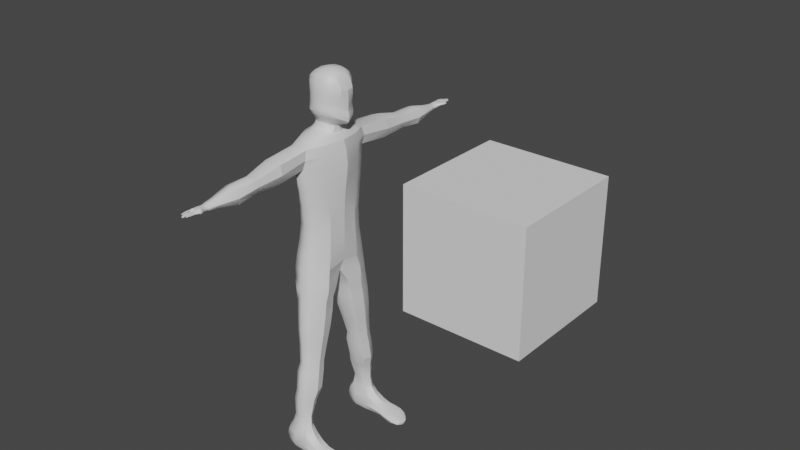 # Source: char.blend  (saved by Blender 3.6.13; exported with 4.5.12 LTS)
import bpy
from mathutils import Matrix  # noqa: F401  (used for matrix-valued properties, if any)

bpy.ops.wm.read_factory_settings(use_empty=True)
scene = bpy.context.scene
scene.name = 'Scene'

# ---- collections
col_collection = bpy.data.collections.new('Collection'); scene.collection.children.link(col_collection)

# ---- materials (node trees are filled in below, after node groups)
mat_material = bpy.data.materials.new('Material')
mat_material.alpha_threshold = 0.0
mat_material.use_transparent_shadow = False
mat_material.roughness = 0.5
mat_material.line_color = (0.0, 0.0, 0.0, 1.0)

# ---- node groups
ng_auto_smooth = bpy.data.node_groups.new('Auto Smooth', 'GeometryNodeTree')
_s = ng_auto_smooth.interface.new_socket(name='Geometry', in_out='OUTPUT', socket_type='NodeSocketGeometry')
_s = ng_auto_smooth.interface.new_socket(name='Geometry', in_out='INPUT', socket_type='NodeSocketGeometry')
_s = ng_auto_smooth.interface.new_socket(name='Angle', in_out='INPUT', socket_type='NodeSocketFloat')
_s.subtype = 'ANGLE'
_s.min_value = 0.0
_s.max_value = 3.142
ng_auto_smooth.is_modifier = True
_N = ng_auto_smooth.nodes; _L = ng_auto_smooth.links
n0 = _N.new('NodeGroupOutput'); n0.name = 'Group Output'; n0.location = (480, -100)
n1 = _N.new('NodeGroupInput'); n1.name = 'Group Input'; n1.location = (-420, -300)
n2 = _N.new('NodeGroupInput'); n2.name = 'Group Input.001'; n2.location = (-60, -100)
n3 = _N.new('GeometryNodeSetShadeSmooth'); n3.name = 'Set Shade Smooth'; n3.location = (120, -100)
n3.domain = 'EDGE'
n4 = _N.new('GeometryNodeSetShadeSmooth'); n4.name = 'Set Shade Smooth.001'; n4.location = (300, -100)
n5 = _N.new('GeometryNodeInputMeshEdgeAngle'); n5.name = 'Edge Angle'; n5.location = (-420, -220)
n6 = _N.new('GeometryNodeInputEdgeSmooth'); n6.name = 'Is Edge Smooth'; n6.location = (-60, -160)
n7 = _N.new('GeometryNodeInputShadeSmooth'); n7.name = 'Is Face Smooth'; n7.location = (-240, -340)
n8 = _N.new('FunctionNodeBooleanMath'); n8.name = 'Boolean Math'; n8.location = (-60, -220)
n9 = _N.new('FunctionNodeCompare'); n9.name = 'Compare'; n9.location = (-240, -180)
n9.operation = 'LESS_EQUAL'
_L.new(n5.outputs[0], n9.inputs[0])
_L.new(n4.outputs[0], n0.inputs[0])
_L.new(n1.outputs[1], n9.inputs[1])
_L.new(n9.outputs[0], n8.inputs[0])
_L.new(n7.outputs[0], n8.inputs[1])
_L.new(n2.outputs[0], n3.inputs[0])
_L.new(n6.outputs[0], n3.inputs[1])
_L.new(n3.outputs[0], n4.inputs[0])
_L.new(n8.outputs[0], n3.inputs[2])
n0.is_active_output = True

# ---- material node trees
mat_material.use_nodes = True; mat_material.node_tree.nodes.clear()
_N = mat_material.node_tree.nodes; _L = mat_material.node_tree.links
n0 = _N.new('ShaderNodeOutputMaterial'); n0.name = 'Material Output'; n0.location = (300, 300)
n1 = _N.new('ShaderNodeBsdfPrincipled'); n1.name = 'Principled BSDF'; n1.location = (10, 300)
n1.distribution = 'GGX'
n1.subsurface_method = 'RANDOM_WALK_SKIN'
n1.inputs[3].default_value = 1.45
n1.inputs[27].default_value = (0.0, 0.0, 0.0, 1.0)
n1.inputs[28].default_value = 1.0
_L.new(n1.outputs[0], n0.inputs[0])
n0.is_active_output = True

# ---- world
world_world = bpy.data.worlds.new('World'); scene.world = world_world
world_world.use_nodes = True; world_world.node_tree.nodes.clear()
_N = world_world.node_tree.nodes; _L = world_world.node_tree.links
n0 = _N.new('ShaderNodeOutputWorld'); n0.name = 'World Output'; n0.location = (300, 300)
n1 = _N.new('ShaderNodeBackground'); n1.name = 'Background'; n1.location = (10, 300)
n1.inputs[0].default_value = (0.05088, 0.05088, 0.05088, 1.0)
_L.new(n1.outputs[0], n0.inputs[0])
n0.is_active_output = True
world_world.color = (0.05088, 0.05088, 0.05088)
world_world.use_sun_shadow = False
world_world.sun_shadow_jitter_overblur = 0.0

# ---- meshes
me_cube = bpy.data.meshes.new('Cube')
me_cube.from_pydata([(0.1173, -0.238, 0.07041), (0.2288, -0.0551, 1.709), (0.1067, -0.163, 1.433), (0.2137, -0.05361, 1.537), (0.113, -0.06056, 1.478), (0.1477, -0.03714, 1.505), (0.1219, -0.1575, 0.8193), (0.2503, 0.0, 1.719), (0.2763, 0.0, 1.44), (0.1173, -0.1698, 0.07041), (0.3313, 0.0, 1.51), (0.2116, 0.0, 1.472), (0.2151, 0.0, 1.496), (0.1352, 0.0, 0.8296), (0.336, 0.0, 1.339), (0.06821, -0.1737, 1.349), (0.09192, -0.4291, 1.396), (0.08352, -0.4293, 1.341), (0.02747, -0.06639, 1.71), (0.3301, -0.1803, -0.005906), (0.005486, -0.07361, 1.547), (0.3624, -0.2425, 0.0336), (0.02725, -0.0471, 1.509), (0.01765, 0.0, 1.734), (0.6773, -0.1756, 0.02226), (0.559, -0.2507, 0.02226), (0.06753, -0.6139, 1.378), (0.0623, -0.6197, 1.348), (0.5028, -0.2508, -0.01939), (0.5421, -0.1757, -0.01939), (0.04731, -0.6557, 1.372), (0.04448, -0.6556, 1.35), (-0.1531, -0.1751, 0.1661), (-0.1465, -0.2199, 0.1661), (0.06153, -0.175, 0.1668), (0.05243, -0.2197, 0.1668), (-0.2684, -0.232, 0.07183), (-0.1393, -0.05317, 1.697), (-0.1592, -0.163, 1.433), (-0.1777, -0.04671, 1.542), (-0.1323, -0.0633, 1.474), (-0.1188, -0.0341, 1.506), (-0.2375, -0.1575, 0.8198), (-0.1786, 0.0, 1.704), (-0.2864, 0.0, 1.441), (-0.2684, -0.1737, 0.07183), (-0.2214, 0.0, 1.524), (-0.213, 0.0, 1.473), (-0.1821, 0.0, 1.5), (-0.2859, 0.0, 0.8473), (-0.299, 0.0, 1.343), (-0.1171, -0.1737, 1.349), (-0.09803, -0.4291, 1.396), (-0.08963, -0.4293, 1.341), (-0.06513, -0.6196, 1.378), (-0.06867, -0.6197, 1.349), (-0.05636, -0.6557, 1.372), (-0.05511, -0.6556, 1.35), (-0.04831, -0.7107, 1.358), (0.2783, -0.05975, 1.658), (-0.2303, 0.0, 1.648), (0.3685, 0.0, 1.654), (0.03507, -0.08021, 1.656), (-0.1528, -0.05444, 1.652), (0.06, -0.2363, -0.004556), (0.06, -0.1728, -0.004556), (-0.271, -0.2273, 0.002896), (-0.271, -0.1784, 0.002896), (0.7046, -0.235, 0.006893), (0.7911, -0.1913, 0.006893), (0.6582, -0.235, -0.0147), (0.7001, -0.1913, -0.0147), (0.3219, -0.2426, -0.005906), (0.387, -0.1802, 0.0336), (0.1281, -0.1691, 0.7244), (-0.2161, -0.05152, 0.7245), (-0.1707, -0.1691, 0.7245), (0.1561, -0.0515, 0.7244), (0.1282, -0.1843, 0.5899), (-0.1818, -0.07819, 0.5896), (-0.1405, -0.1843, 0.5896), (0.1641, -0.07815, 0.5899), (0.1105, -0.1927, 0.431), (-0.1225, -0.1188, 0.4306), (-0.09565, -0.1928, 0.4306), (0.1427, -0.1187, 0.431), (0.1113, -0.2139, 0.3), (-0.1471, -0.1398, 0.2992), (-0.121, -0.214, 0.2992), (0.1471, -0.1396, 0.3), (0.252, 0.0, 1.084), (0.1251, -0.1284, 1.08), (-0.2925, 0.0, 1.069), (-0.1733, -0.1278, 1.076), (0.2397, 0.0, 0.9426), (0.1202, -0.1417, 0.9277), (-0.3744, 0.0, 0.9322), (-0.2344, -0.1415, 0.9262), (0.2853, 0.0, 1.224), (0.1179, -0.1494, 1.242), (-0.2685, 0.0, 1.224), (-0.136, -0.1492, 1.241), (0.2349, -0.06727, 1.572), (0.3818, 0.0, 1.54), (0.01222, -0.08019, 1.579), (-0.1645, -0.05227, 1.573), (-0.2435, 0.0, 1.547), (0.2481, -0.0626, 1.61), (0.3696, 0.0, 1.593), (0.02289, -0.08012, 1.613), (-0.1511, -0.05292, 1.609), (-0.2252, 0.0, 1.598), (0.06219, -0.2259, 0.1132), (0.2487, -0.03328, 1.717), (0.2415, -0.084, 1.441), (0.166, -0.04089, 1.518), (0.1432, -0.06305, 1.712), (0.2326, -0.06607, 1.556), (0.3064, -0.03157, 1.525), (0.1912, -0.03563, 1.474), (0.1459, -0.04162, 1.491), (0.1916, -0.02254, 1.5), (0.1434, -0.1063, 1.463), (0.2288, -0.09718, 0.8156), (0.1752, -0.2043, 0.08013), (0.06333, -0.1784, 0.1132), (0.2074, 0.0, 1.484), (0.2434, 0.0, 1.506), (0.2324, 0.0, 1.461), (0.141, 0.0, 1.734), (0.3698, 0.0, 1.521), (0.2115, 0.0, 0.8868), (0.1201, -0.1507, 0.8689), (0.07172, -0.219, 0.249), (0.3177, 0.0, 1.396), (0.1164, -0.1746, 1.392), (0.2364, -0.09372, 1.339), (0.1218, -0.4292, 1.369), (0.09506, -0.3143, 1.337), (0.1274, -0.3122, 1.421), (0.4622, -0.2483, 0.02718), (0.1161, -0.07246, 1.546), (0.5936, -0.2451, -0.01896), (0.0923, -0.0446, 1.509), (0.4382, -0.1776, -0.01309), (0.09575, -0.1974, 0.1669), (0.3616, -0.1686, 0.01385), (0.5355, -0.1775, 0.02718), (0.01547, -0.05307, 1.525), (0.4138, -0.2484, -0.01309), (0.007055, -0.08151, 1.563), (0.02156, -0.03864, 1.728), (0.08975, -0.6196, 1.363), (-0.04553, -0.1667, 0.1664), (-0.04726, -0.2282, 0.1664), (0.2132, -0.1776, -0.003715), (0.2582, -0.2385, 0.04675), (0.109, -0.5312, 1.395), (0.1078, -0.5315, 1.333), (0.06255, -0.6557, 1.363), (-0.1885, -0.1975, 0.166), (-0.1757, -0.1535, 0.2482), (0.5045, -0.2132, -0.02719), (0.6361, -0.2131, 0.03007), (0.0405, -0.7215, 1.363), (-0.1562, -0.2191, 0.2482), (0.09869, -0.1534, 0.249), (0.6245, -0.1616, 0.001437), (0.5161, -0.2648, 0.001437), (0.06468, -0.7106, 1.373), (0.7702, -0.1813, 0.01447), (-0.1989, -0.2254, 0.1124), (-0.09767, -0.2439, 0.07208), (-0.166, -0.0321, 1.703), (-0.2632, -0.084, 1.441), (-0.1315, -0.036, 1.521), (-0.07546, -0.06187, 1.704), (-0.1772, -0.05297, 1.558), (-0.2031, -0.02374, 1.529), (-0.1965, -0.03588, 1.474), (-0.1219, -0.04249, 1.489), (-0.1604, -0.01963, 1.502), (-0.1617, -0.1065, 1.463), (-0.3378, -0.09243, 0.8208), (-0.3302, -0.2029, 0.07167), (-0.1997, -0.1789, 0.1124), (-0.1899, 0.0, 1.486), (-0.1954, 0.0, 1.509), (-0.2444, 0.0, 1.461), (-0.09614, 0.0, 1.723), (-0.2371, 0.0, 1.537), (-0.3741, 0.0, 0.8812), (-0.2475, -0.1506, 0.8687), (-0.3037, 0.0, 1.398), (-0.1663, -0.1746, 1.393), (-0.2327, -0.09372, 1.341), (-0.1279, -0.4292, 1.369), (-0.1124, -0.3143, 1.337), (-0.1452, -0.3122, 1.421), (-0.02587, -0.1799, 1.441), (-0.08891, -0.06064, 1.545), (-0.01589, -0.07321, 1.475), (-0.04861, -0.04362, 1.508), (-0.05378, -0.1806, 0.8195), (-0.09767, -0.1619, 0.07208), (-0.0264, -0.1959, 1.338), (-0.003053, -0.4291, 1.406), (-0.003053, -0.4294, 1.331), (-0.09561, -0.614, 1.363), (0.001859, -0.6196, 1.383), (-0.004006, -0.6197, 1.343), (-0.1098, -0.5312, 1.395), (-0.1085, -0.5315, 1.333), (-0.07242, -0.6557, 1.363), (-0.002588, -0.6557, 1.377), (-0.005335, -0.6556, 1.346), (-0.001294, -0.7215, 1.369), (-0.0006686, -0.7051, 1.376), (-0.05995, -0.6978, 1.356), (-0.05506, -0.71, 1.371), (0.2611, -0.0584, 1.687), (-0.2199, 0.0, 1.677), (0.3284, 0.0, 1.69), (0.03327, -0.07824, 1.684), (-0.1497, -0.05519, 1.678), (-0.2078, -0.02922, 1.651), (0.3504, -0.03293, 1.657), (0.1624, -0.07605, 1.658), (-0.07257, -0.07234, 1.654), (0.05199, -0.2046, -0.01597), (-0.1352, -0.2342, -0.003801), (-0.3002, -0.2029, -0.00259), (-0.1352, -0.172, -0.003801), (0.0833, -0.2487, 0.02737), (0.0833, -0.1602, 0.02737), (-0.2967, -0.1721, 0.03021), (-0.2967, -0.2337, 0.03021), (0.7643, -0.2132, 0.008132), (0.6824, -0.2132, -0.01651), (0.6847, -0.2387, -0.004191), (0.762, -0.1877, -0.004191), (0.6373, -0.1813, -0.01896), (0.2121, -0.2384, -0.003715), (0.6466, -0.245, 0.01447), (0.2613, -0.1771, 0.04675), (0.3391, -0.2542, 0.01385), (0.3169, -0.2115, -0.01331), (0.3839, -0.2113, 0.04101), (0.1247, -0.1629, 0.7741), (-0.2529, -0.0388, 0.7756), (-0.2048, -0.1629, 0.7746), (0.1728, -0.03501, 0.7704), (-0.2563, -0.1103, 0.7245), (-0.01967, -0.1911, 0.7244), (0.2051, -0.1103, 0.7244), (0.131, -0.1772, 0.6624), (-0.1988, -0.06285, 0.6622), (-0.1538, -0.1773, 0.6622), (0.1662, -0.06282, 0.6624), (0.2038, -0.1312, 0.59), (-0.005593, -0.2042, 0.5898), (-0.2187, -0.1313, 0.5896), (0.1175, -0.1879, 0.5112), (-0.1498, -0.0989, 0.5108), (-0.1162, -0.1879, 0.5108), (0.151, -0.09885, 0.5112), (-0.1533, -0.1558, 0.4305), (0.006899, -0.2067, 0.4308), (0.1708, -0.1557, 0.431), (0.1079, -0.2033, 0.3858), (-0.1558, -0.1239, 0.3852), (-0.1272, -0.2034, 0.3852), (0.1462, -0.1238, 0.3858), (0.1785, -0.1767, 0.3001), (-0.005782, -0.2279, 0.2996), (-0.1834, -0.1769, 0.2991), (0.000917, -0.1258, 0.2996), (0.0106, -0.1048, 0.4308), (-0.009363, -0.05827, 0.5898), (-0.03494, -0.03673, 0.7216), (-0.1001, 0.0, 0.8477), (0.2631, 0.0, 1.157), (0.124, -0.1372, 1.166), (-0.2694, 0.0, 1.148), (-0.1511, -0.1368, 1.164), (-0.2676, -0.0734, 1.069), (-0.02418, -0.1473, 1.079), (0.2197, -0.0739, 1.078), (0.2463, 0.0, 1.011), (0.1228, -0.1317, 0.9984), (-0.3352, 0.0, 0.9952), (-0.2051, -0.1313, 0.9953), (-0.05414, -0.1629, 0.9271), (-0.3478, -0.08136, 0.9236), (0.2195, -0.08081, 0.9275), (0.3179, 0.0, 1.283), (0.1072, -0.1591, 1.294), (-0.2826, 0.0, 1.287), (-0.1246, -0.1591, 1.295), (0.2242, -0.0859, 1.232), (-0.2279, -0.08577, 1.232), (-0.01163, -0.1717, 1.245), (0.2358, -0.06365, 1.589), (0.3681, 0.0, 1.567), (0.01652, -0.08013, 1.595), (-0.1566, -0.05261, 1.59), (-0.2298, 0.0, 1.575), (-0.08607, -0.07049, 1.577), (-0.2154, -0.02748, 1.563), (0.1217, -0.08193, 1.578), (0.3387, -0.0378, 1.558), (0.2687, -0.06111, 1.632), (0.3756, 0.0, 1.621), (0.03052, -0.08003, 1.633), (-0.1512, -0.0534, 1.629), (-0.2275, 0.0, 1.622), (-0.07522, -0.07108, 1.612), (-0.2034, -0.02818, 1.605), (0.1372, -0.07786, 1.613), (0.3326, -0.03495, 1.602), (0.05553, -0.05072, 1.493), (-0.1231, -0.247, 0.02947), (0.3481, -0.03387, 1.627), (0.2079, -0.08511, 0.8703), (0.2242, -0.02466, 1.511), (-0.008884, -0.3169, 1.322), (0.19, -0.02474, 1.487), (0.2314, -0.1023, 0.7748), (0.2227, -0.0595, 1.463), (0.2463, -0.0936, 1.395), (-0.0125, -0.1834, 1.295), (0.1549, -0.3132, 1.379), (-0.01021, -0.1226, 1.464), (-0.0371, -0.1856, 0.7743), (-0.03504, -0.05179, 1.491), (0.09535, -0.05149, 1.524), (-0.0003816, -0.5315, 1.322), (0.1531, -0.07689, 1.633), (0.1436, -0.03689, 1.729), (0.1492, -0.5313, 1.364), (-0.0003816, -0.5312, 1.406), (0.08232, -0.7076, 1.365), (-0.2472, -0.2022, 0.1122), (0.5991, -0.2132, -0.02509), (-0.2049, -0.02848, 1.626), (-0.3602, -0.08673, 0.8679), (-0.1793, -0.0201, 1.516), (-0.1747, -0.02403, 1.488), (-0.2952, -0.1016, 0.775), (-0.2398, -0.05949, 1.463), (-0.2562, -0.0936, 1.396), (-0.1723, -0.3132, 1.38), (0.2044, -0.208, -0.0129), (0.2336, -0.2498, 0.02108), (-0.06516, -0.04647, 1.524), (0.2364, -0.166, 0.02108), (-0.073, -0.0715, 1.631), (-0.08909, -0.03634, 1.719), (-0.1499, -0.5313, 1.364), (0.5125, -0.2129, 0.03473), (0.4124, -0.213, -0.02064), (-0.06997, -0.17, 0.1127), (0.4289, -0.2616, 0.007043), (0.496, -0.1642, 0.007043), (0.1109, -0.2022, 0.1141), (-0.07019, -0.2342, 0.1127), (-0.1231, -0.159, 0.02947), (-0.1998, -0.03047, 1.678), (0.3178, -0.03269, 1.69), (0.156, -0.07363, 1.686), (-0.07273, -0.07141, 1.68), (-0.3597, -0.2029, 0.02957), (0.7439, -0.2132, -0.004797), (0.7267, -0.2132, 0.02054), (0.7203, -0.1696, -0.002273), (0.6055, -0.2568, -0.002273), (-0.1431, -0.2031, -0.01567), (-0.008853, -0.3137, 1.436), (0.2719, -0.2078, 0.05598), (-0.2372, -0.1201, 0.6622), (-0.01051, -0.1987, 0.6623), (0.2095, -0.12, 0.6624), (0.1843, -0.1433, 0.5112), (0.00063, -0.2046, 0.511), (-0.1831, -0.1434, 0.5108), (-0.1919, -0.1637, 0.3851), (-0.01055, -0.2182, 0.3855), (0.1775, -0.1635, 0.3859), (0.1323, -0.1861, 0.2491), (-0.04292, -0.2313, 0.2486), (-0.213, -0.1863, 0.248), (-0.0378, -0.1411, 0.2486), (-0.003881, -0.1089, 0.3855), (0.0005793, -0.08219, 0.511), (-0.01718, -0.04138, 0.6623), (-0.01727, -0.02552, 0.7889), (-0.2408, -0.07859, 1.154), (-0.0397, -0.1512, 0.9974), (0.221, -0.07896, 1.159), (-0.05974, -0.1732, 0.8688), (-0.3095, -0.0754, 0.9907), (0.219, -0.07581, 0.9997), (0.2293, -0.08994, 1.289), (-0.224, -0.08992, 1.291), (-0.01481, -0.1576, 1.167), (-0.09521, -0.07156, 1.563), (-0.219, -0.02642, 1.545), (0.1198, -0.08056, 1.562), (0.3375, -0.0371, 1.54), (-0.08011, -0.0708, 1.594), (-0.2084, -0.02796, 1.583), (0.1265, -0.0786, 1.594), (0.3258, -0.03568, 1.579), (0.1006, -0.04555, 1.498), (-0.0052, -0.7115, 1.357), (-0.00266, -0.7224, 1.361), (-0.03793, -0.7216, 1.369), (0.05019, -0.6979, 1.356), (-0.008586, -0.6958, 1.353), (0.03399, -0.7226, 1.37), (0.04027, -0.7117, 1.358), (-0.04626, -0.7201, 1.363), (-0.06915, -0.7085, 1.365), (0.003028, -0.7309, 1.365), (0.02536, -0.7318, 1.364), (0.02423, -0.7317, 1.368), (0.002193, -0.731, 1.369), (-0.03202, -0.7332, 1.363), (-0.006163, -0.7333, 1.363), (-0.004958, -0.7333, 1.368), (-0.02927, -0.7332, 1.368), (0.06149, -0.7385, 1.365), (0.05399, -0.7386, 1.371), (0.03372, -0.7383, 1.37), (0.04064, -0.739, 1.364), (-0.0721, -0.7313, 1.364), (-0.05382, -0.7317, 1.363), (-0.04405, -0.7333, 1.368), (-0.0629, -0.7321, 1.37), (0.06094, -0.6896, 1.372), (0.05029, -0.6825, 1.355), (-0.05789, -0.6821, 1.355), (-0.05746, -0.6856, 1.37), (0.07326, -0.6886, 1.366), (-0.002657, -0.686, 1.376), (-0.006181, -0.681, 1.351), (-0.07254, -0.6849, 1.365), (0.1313, -0.7141, 1.375), (0.1139, -0.7143, 1.375), (0.1351, -0.7139, 1.371), (0.1166, -0.7141, 1.37), (0.02259, -0.7599, 1.365), (0.003433, -0.7593, 1.366), (0.02159, -0.7599, 1.369), (0.002607, -0.7593, 1.37), (-0.006686, -0.755, 1.364), (-0.02864, -0.755, 1.363), (-0.005744, -0.7549, 1.369), (-0.02691, -0.755, 1.368), (0.05345, -0.7586, 1.371), (0.05903, -0.7586, 1.366), (0.03624, -0.7578, 1.37), (0.04255, -0.7582, 1.365), (-0.04942, -0.7509, 1.364), (-0.06733, -0.7514, 1.365), (-0.04267, -0.7507, 1.368), (-0.05875, -0.7512, 1.369), (0.02591, -0.777, 1.366), (0.01218, -0.7769, 1.366), (0.02542, -0.777, 1.368), (0.0117, -0.7769, 1.369), (-0.009867, -0.7673, 1.365), (-0.02463, -0.7674, 1.365), (-0.002784, -0.7671, 1.368), (-0.01715, -0.7672, 1.367), (0.05856, -0.7671, 1.37), (0.0619, -0.7671, 1.367), (0.04775, -0.7668, 1.369), (0.05134, -0.7669, 1.366), (-0.04793, -0.7599, 1.365), (-0.05923, -0.7602, 1.365), (-0.04433, -0.7598, 1.367), (-0.05478, -0.7601, 1.368), (0.04418, -0.6723, 1.369), (0.03976, -0.671, 1.353), (-0.05278, -0.671, 1.353), (-0.05039, -0.6718, 1.369), (0.05468, -0.6721, 1.364), (-0.001933, -0.6719, 1.375), (-0.007139, -0.6706, 1.349), (-0.06226, -0.6716, 1.364), (0.1362, -0.7233, 1.374), (0.1216, -0.7213, 1.375), (0.1385, -0.7232, 1.372), (0.1233, -0.7213, 1.372), (0.1083, -0.7019, 1.374), (0.1123, -0.701, 1.37), (0.09878, -0.7069, 1.374), (0.1023, -0.7059, 1.369), (0.05787, -0.6556, 1.356), (0.06154, -0.6987, 1.375), (-0.0653, -0.6556, 1.354), (-0.03531, -0.6557, 1.375), (0.01748, -0.6557, 1.376), (-0.02669, -0.6556, 1.347), (0.02533, -0.6556, 1.347), (0.04952, -0.6893, 1.355), (-0.06655, -0.689, 1.355), (-0.05446, -0.7052, 1.357), (-0.05951, -0.6952, 1.37), (0.08279, -0.6964, 1.364), (0.07092, -0.7164, 1.362), (-0.00529, -0.7144, 1.375), (0.05028, -0.7192, 1.374), (0.04768, -0.7064, 1.357), (-0.06334, -0.7148, 1.363), (0.0447, -0.7156, 1.36), (-0.02198, -0.7213, 1.371), (0.01765, -0.7209, 1.371), (-0.03336, -0.7111, 1.357), (0.02273, -0.7123, 1.357), (-0.0454, -0.7192, 1.372), (-0.03295, -0.7054, 1.375), (0.03105, -0.7068, 1.375), (-0.0008198, -0.6946, 1.377), (-0.003736, -0.7183, 1.359), (0.0187, -0.7222, 1.36), (-0.03125, -0.7224, 1.36), (-0.006409, -0.7039, 1.355), (-0.03887, -0.6961, 1.354), (-0.01058, -0.6874, 1.352), (0.02218, -0.6962, 1.354), (0.06908, -0.7018, 1.36), (-0.07062, -0.7015, 1.36), (-0.07467, -0.6945, 1.366), (-0.05064, -0.7146, 1.36), (0.01483, -0.7314, 1.362), (0.01223, -0.7311, 1.371), (0.02809, -0.7251, 1.363), (0.003598, -0.7252, 1.363), (0.02522, -0.7253, 1.368), (0.003569, -0.7249, 1.368), (-0.02028, -0.7334, 1.361), (-0.01645, -0.7333, 1.37), (-0.00673, -0.7254, 1.362), (-0.03525, -0.725, 1.362), (-0.005801, -0.7253, 1.367), (-0.02923, -0.7251, 1.367), (0.04169, -0.7387, 1.372), (0.05368, -0.7389, 1.363), (0.05664, -0.725, 1.371), (0.06609, -0.7242, 1.365), (0.03574, -0.7274, 1.369), (0.04176, -0.7274, 1.364), (-0.06658, -0.7315, 1.362), (-0.05013, -0.7327, 1.371), (-0.05376, -0.7244, 1.363), (-0.06914, -0.7216, 1.365), (-0.04545, -0.7223, 1.367), (-0.05826, -0.7211, 1.37), (0.04604, -0.6797, 1.37), (0.04433, -0.6764, 1.354), (-0.05538, -0.6763, 1.354), (-0.05088, -0.6779, 1.369), (0.05714, -0.6793, 1.365), (-0.006053, -0.6784, 1.376), (-0.007128, -0.6756, 1.35), (-0.06398, -0.6775, 1.365), (-0.03557, -0.6813, 1.352), (0.02407, -0.6814, 1.352), (-0.07614, -0.6835, 1.359), (0.06214, -0.6849, 1.36), (0.02869, -0.6872, 1.375), (-0.03276, -0.6856, 1.374), (0.1216, -0.7144, 1.378), (0.1274, -0.714, 1.369), (0.122, -0.7081, 1.375), (0.09683, -0.6941, 1.369), (0.1072, -0.7102, 1.375), (0.09419, -0.7038, 1.368), (0.01353, -0.7596, 1.363), (0.01158, -0.7596, 1.371), (-0.01803, -0.755, 1.362), (-0.0156, -0.755, 1.371), (0.04316, -0.7583, 1.372), (0.05312, -0.7586, 1.364), (-0.06122, -0.7513, 1.362), (-0.04786, -0.7509, 1.37), (-0.005688, -0.7449, 1.363), (-0.03021, -0.7448, 1.363), (0.0227, -0.7472, 1.369), (0.02411, -0.7471, 1.365), (0.0537, -0.7499, 1.371), (0.06008, -0.7499, 1.365), (-0.004752, -0.7448, 1.369), (-0.05104, -0.7442, 1.363), (-0.07164, -0.7442, 1.364), (0.001751, -0.746, 1.37), (0.03443, -0.749, 1.37), (-0.02804, -0.7448, 1.369), (-0.04316, -0.744, 1.368), (0.002536, -0.7462, 1.365), (0.04178, -0.7497, 1.365), (-0.06104, -0.744, 1.37), (0.01913, -0.7776, 1.366), (0.01841, -0.7776, 1.369), (-0.01718, -0.7678, 1.364), (-0.009698, -0.7676, 1.368), (0.05297, -0.7673, 1.37), (0.05709, -0.7673, 1.366), (-0.05402, -0.7604, 1.365), (-0.0489, -0.7603, 1.368), (0.04394, -0.7641, 1.365), (0.03849, -0.7638, 1.37), (0.0109, -0.7703, 1.366), (0.01016, -0.7703, 1.369), (0.05769, -0.7643, 1.366), (-0.008192, -0.7628, 1.364), (-0.02689, -0.7629, 1.364), (-0.04842, -0.7565, 1.364), (-0.06315, -0.7569, 1.365), (-0.007414, -0.7628, 1.368), (-0.04297, -0.7563, 1.367), (-0.02543, -0.7629, 1.368), (-0.0563, -0.7567, 1.369), (0.02777, -0.7706, 1.365), (0.0528, -0.7643, 1.37), (0.02694, -0.7706, 1.369), (0.0415, -0.666, 1.37), (0.0383, -0.6655, 1.352), (-0.05133, -0.6655, 1.352), (-0.0507, -0.6658, 1.37), (0.05284, -0.6659, 1.363), (-0.002893, -0.6658, 1.375), (-0.006733, -0.6654, 1.348), (-0.06334, -0.6658, 1.363), (-0.02809, -0.6718, 1.374), (0.02397, -0.6721, 1.374), (-0.06359, -0.6713, 1.358), (0.05288, -0.6715, 1.358), (0.01853, -0.6707, 1.35), (-0.03272, -0.6708, 1.35), (0.1294, -0.7231, 1.375), (0.1319, -0.723, 1.371), (0.1208, -0.7184, 1.371), (0.1184, -0.7184, 1.375), (0.1355, -0.7197, 1.375), (0.1387, -0.7197, 1.371), (0.09078, -0.6953, 1.374), (0.1259, -0.7076, 1.37), (0.0887, -0.7054, 1.374), (0.1101, -0.7097, 1.37), (0.1084, -0.7026, 1.367), (0.1016, -0.7044, 1.377), (0.0876, -0.7003, 1.376), (0.09763, -0.6976, 1.366), (0.1314, -0.7194, 1.37), (0.1265, -0.7195, 1.377), (0.04953, -0.6657, 1.357), (-0.06205, -0.6657, 1.357), (0.02098, -0.6659, 1.374), (-0.02859, -0.6658, 1.374), (0.018, -0.7708, 1.371), (0.0445, -0.7642, 1.371), (0.01964, -0.7707, 1.364), (-0.04744, -0.7565, 1.369), (-0.01587, -0.763, 1.37), (-0.05794, -0.7568, 1.363), (0.01381, -0.7468, 1.362), (0.0534, -0.75, 1.363), (-0.04913, -0.7439, 1.37), (-0.01557, -0.7448, 1.371), (0.04265, -0.7497, 1.372), (0.01155, -0.7468, 1.372), (-0.06431, -0.7443, 1.362), (0.05244, -0.7643, 1.364), (-0.01787, -0.763, 1.362), (0.1192, -0.7082, 1.368), (0.1131, -0.7092, 1.377), (0.02049, -0.688, 1.353), (-0.04328, -0.6878, 1.353), (-0.03396, -0.6782, 1.374), (0.02251, -0.6789, 1.374), (-0.03454, -0.6758, 1.351), (-0.05089, -0.7215, 1.369), (-0.0653, -0.723, 1.363), (-0.01836, -0.7449, 1.361), (0.05828, -0.7263, 1.363), (0.04458, -0.7268, 1.372), (-0.01774, -0.7254, 1.368), (-0.02349, -0.7256, 1.361), (0.01335, -0.725, 1.369), (0.01571, -0.7255, 1.362), (-0.06641, -0.6769, 1.358), (-0.06178, -0.7091, 1.36), (0.06193, -0.7101, 1.36), (-0.03508, -0.7041, 1.355), (0.02345, -0.7047, 1.355), (0.05985, -0.6776, 1.359), (0.02095, -0.6758, 1.351), (0.01961, -0.7179, 1.359), (-0.0318, -0.717, 1.359), (-0.07996, -0.6912, 1.359), (-0.03619, -0.7138, 1.375), (0.06898, -0.6926, 1.36), (0.0172, -0.6654, 1.349), (-0.031, -0.6654, 1.349), (0.03046, -0.7156, 1.376), (0.03105, -0.6961, 1.376), (-0.03484, -0.6943, 1.375)], [], [(0, 172, 321, 233), (172, 36, 236, 321), (321, 236, 66, 230), (233, 321, 230, 64), (108, 312, 322, 319), (312, 61, 226, 322), (322, 226, 59, 311), (319, 322, 311, 107), (94, 294, 323, 131), (294, 95, 132, 323), (323, 132, 6, 123), (131, 323, 123, 13), (10, 118, 324, 127), (118, 3, 115, 324), (324, 115, 5, 121), (127, 324, 121, 12), (17, 207, 325, 138), (207, 53, 197, 325), (325, 197, 51, 205), (138, 325, 205, 15), (11, 126, 326, 119), (126, 12, 121, 326), (326, 121, 5, 120), (119, 326, 120, 4), (74, 254, 327, 248), (254, 77, 251, 327), (327, 251, 13, 123), (248, 327, 123, 6), (2, 114, 328, 122), (114, 8, 128, 328), (328, 128, 11, 119), (122, 328, 119, 4), (8, 114, 329, 134), (114, 2, 135, 329), (329, 135, 15, 136), (134, 329, 136, 14), (101, 301, 330, 298), (301, 99, 296, 330), (330, 296, 15, 205), (298, 330, 205, 51), (15, 135, 331, 138), (135, 2, 139, 331), (331, 139, 16, 137), (138, 331, 137, 17), (38, 199, 332, 182), (199, 2, 122, 332), (332, 122, 4, 201), (182, 332, 201, 40), (76, 253, 333, 250), (253, 74, 248, 333), (333, 248, 6, 203), (250, 333, 203, 42), (40, 201, 334, 180), (201, 4, 320, 334), (334, 320, 22, 202), (180, 334, 202, 41), (3, 141, 335, 115), (141, 20, 148, 335), (335, 148, 22, 143), (115, 335, 143, 5), (27, 210, 336, 158), (210, 55, 212, 336), (336, 212, 53, 207), (158, 336, 207, 17), (107, 311, 337, 318), (311, 59, 227, 337), (337, 227, 62, 313), (318, 337, 313, 109), (7, 129, 338, 113), (129, 23, 151, 338), (338, 151, 18, 116), (113, 338, 116, 1), (17, 137, 339, 158), (137, 16, 157, 339), (339, 157, 26, 152), (158, 339, 152, 27), (56, 502, 54), (215, 210, 27, 505), (52, 211, 340, 206), (211, 54, 209, 340), (340, 209, 26, 157), (206, 340, 157, 16), (709, 522, 217, 524), (708, 523, 169, 500), (209, 214, 503), (30, 159, 152, 26), (707, 518, 419, 513), (55, 57, 501), (152, 159, 499), (706, 630, 57, 504), (705, 634, 215, 505), (704, 510, 341, 532), (496, 495, 576, 649), (36, 171, 342, 184), (171, 33, 160, 342), (342, 160, 32, 185), (184, 342, 185, 45), (28, 162, 343, 142), (162, 29, 241, 343), (343, 241, 71, 238), (142, 343, 238, 70), (111, 317, 344, 315), (317, 110, 314, 344), (344, 314, 63, 225), (315, 344, 225, 60), (96, 191, 345, 293), (191, 49, 183, 345), (345, 183, 42, 192), (293, 345, 192, 97), (46, 187, 346, 178), (187, 48, 181, 346), (346, 181, 41, 175), (178, 346, 175, 39), (47, 179, 347, 186), (179, 40, 180, 347), (347, 180, 41, 181), (186, 347, 181, 48), (76, 250, 348, 252), (250, 42, 183, 348), (348, 183, 49, 249), (252, 348, 249, 75), (38, 182, 349, 174), (182, 40, 179, 349), (349, 179, 47, 188), (174, 349, 188, 44), (44, 193, 350, 174), (193, 50, 195, 350), (350, 195, 51, 194), (174, 350, 194, 38), (51, 197, 351, 194), (197, 53, 196, 351), (351, 196, 52, 198), (194, 351, 198, 38), (64, 229, 352, 242), (229, 65, 155, 352), (352, 155, 19, 246), (242, 352, 246, 72), (0, 233, 353, 156), (233, 64, 242, 353), (353, 242, 72, 245), (156, 353, 245, 21), (39, 175, 354, 200), (175, 41, 202, 354), (354, 202, 22, 148), (200, 354, 148, 20), (65, 234, 355, 155), (234, 9, 244, 355), (355, 244, 73, 146), (155, 355, 146, 19), (110, 316, 356, 314), (316, 109, 313, 356), (356, 313, 62, 228), (314, 356, 228, 63), (43, 173, 357, 189), (173, 37, 176, 357), (357, 176, 18, 151), (189, 357, 151, 23), (53, 212, 358, 196), (212, 55, 208, 358), (358, 208, 54, 211), (196, 358, 211, 52), (73, 247, 359, 147), (247, 21, 140, 359), (359, 140, 25, 163), (147, 359, 163, 24), (72, 246, 360, 149), (246, 19, 144, 360), (360, 144, 29, 162), (149, 360, 162, 28), (9, 204, 361, 125), (204, 45, 185, 361), (361, 185, 32, 153), (125, 361, 153, 34), (21, 245, 362, 140), (245, 72, 149, 362), (362, 149, 28, 168), (140, 362, 168, 25), (19, 146, 363, 144), (146, 73, 147, 363), (363, 147, 24, 167), (144, 363, 167, 29), (208, 213, 56, 54), (703, 517, 216, 512), (0, 124, 364, 112), (124, 9, 125, 364), (364, 125, 34, 145), (112, 364, 145, 35), (702, 533, 422, 534), (649, 576, 447, 449), (36, 172, 365, 171), (172, 0, 112, 365), (365, 112, 35, 154), (171, 365, 154, 33), (45, 204, 366, 235), (204, 9, 234, 366), (366, 234, 65, 232), (235, 366, 232, 67), (60, 225, 367, 221), (225, 63, 224, 367), (367, 224, 37, 173), (221, 367, 173, 43), (59, 226, 368, 220), (226, 61, 222, 368), (368, 222, 7, 113), (220, 368, 113, 1), (62, 227, 369, 223), (227, 59, 220, 369), (369, 220, 1, 116), (223, 369, 116, 18), (63, 228, 370, 224), (228, 62, 223, 370), (370, 223, 18, 176), (224, 370, 176, 37), (36, 184, 371, 236), (184, 45, 235, 371), (371, 235, 67, 231), (236, 371, 231, 66), (69, 237, 372, 240), (237, 68, 239, 372), (372, 239, 70, 238), (240, 372, 238, 71), (24, 163, 373, 170), (163, 25, 243, 373), (373, 243, 68, 237), (170, 373, 237, 69), (29, 167, 374, 241), (167, 24, 170, 374), (374, 170, 69, 240), (241, 374, 240, 71), (25, 168, 375, 243), (168, 28, 142, 375), (375, 142, 70, 239), (243, 375, 239, 68), (64, 230, 376, 229), (230, 66, 231, 376), (376, 231, 67, 232), (229, 376, 232, 65), (38, 198, 377, 199), (198, 52, 206, 377), (377, 206, 16, 139), (199, 377, 139, 2), (9, 124, 378, 244), (124, 0, 156, 378), (378, 156, 21, 247), (244, 378, 247, 73), (80, 257, 379, 261), (257, 76, 252, 379), (379, 252, 75, 256), (261, 379, 256, 79), (80, 260, 380, 257), (260, 78, 255, 380), (380, 255, 74, 253), (257, 380, 253, 76), (78, 259, 381, 255), (259, 81, 258, 381), (381, 258, 77, 254), (255, 381, 254, 74), (82, 268, 382, 262), (268, 85, 265, 382), (382, 265, 81, 259), (262, 382, 259, 78), (84, 267, 383, 264), (267, 82, 262, 383), (383, 262, 78, 260), (264, 383, 260, 80), (84, 264, 384, 266), (264, 80, 261, 384), (384, 261, 79, 263), (266, 384, 263, 83), (88, 271, 385, 275), (271, 84, 266, 385), (385, 266, 83, 270), (275, 385, 270, 87), (88, 274, 386, 271), (274, 86, 269, 386), (386, 269, 82, 267), (271, 386, 267, 84), (86, 273, 387, 269), (273, 89, 272, 387), (387, 272, 85, 268), (269, 387, 268, 82), (35, 145, 388, 133), (145, 34, 166, 388), (388, 166, 89, 273), (133, 388, 273, 86), (33, 154, 389, 165), (154, 35, 133, 389), (389, 133, 86, 274), (165, 389, 274, 88), (33, 165, 390, 160), (165, 88, 275, 390), (390, 275, 87, 161), (160, 390, 161, 32), (34, 153, 391, 166), (153, 32, 161, 391), (391, 161, 87, 276), (166, 391, 276, 89), (87, 270, 392, 276), (270, 83, 277, 392), (392, 277, 85, 272), (276, 392, 272, 89), (83, 263, 393, 277), (263, 79, 278, 393), (393, 278, 81, 265), (277, 393, 265, 85), (79, 256, 394, 278), (256, 75, 279, 394), (394, 279, 77, 258), (278, 394, 258, 81), (75, 249, 395, 279), (249, 49, 280, 395), (395, 280, 13, 251), (279, 395, 251, 77), (100, 283, 396, 300), (283, 92, 285, 396), (396, 285, 93, 284), (300, 396, 284, 101), (97, 292, 397, 291), (292, 95, 289, 397), (397, 289, 91, 286), (291, 397, 286, 93), (98, 299, 398, 281), (299, 99, 282, 398), (398, 282, 91, 287), (281, 398, 287, 90), (42, 203, 399, 192), (203, 6, 132, 399), (399, 132, 95, 292), (192, 399, 292, 97), (92, 290, 400, 285), (290, 96, 293, 400), (400, 293, 97, 291), (285, 400, 291, 93), (90, 287, 401, 288), (287, 91, 289, 401), (401, 289, 95, 294), (288, 401, 294, 94), (14, 136, 402, 295), (136, 15, 296, 402), (402, 296, 99, 299), (295, 402, 299, 98), (50, 297, 403, 195), (297, 100, 300, 403), (403, 300, 101, 298), (195, 403, 298, 51), (93, 286, 404, 284), (286, 91, 282, 404), (404, 282, 99, 301), (284, 404, 301, 101), (39, 200, 405, 177), (200, 20, 150, 405), (405, 150, 104, 307), (177, 405, 307, 105), (46, 178, 406, 190), (178, 39, 177, 406), (406, 177, 105, 308), (190, 406, 308, 106), (3, 117, 407, 141), (117, 102, 309, 407), (407, 309, 104, 150), (141, 407, 150, 20), (10, 130, 408, 118), (130, 103, 310, 408), (408, 310, 102, 117), (118, 408, 117, 3), (105, 307, 409, 305), (307, 104, 304, 409), (409, 304, 109, 316), (305, 409, 316, 110), (106, 308, 410, 306), (308, 105, 305, 410), (410, 305, 110, 317), (306, 410, 317, 111), (102, 302, 411, 309), (302, 107, 318, 411), (411, 318, 109, 304), (309, 411, 304, 104), (103, 303, 412, 310), (303, 108, 319, 412), (412, 319, 107, 302), (310, 412, 302, 102), (22, 320, 413, 143), (4, 120, 413, 320), (5, 143, 413, 120), (55, 210, 504, 57), (701, 525, 415, 527), (700, 516, 164, 526), (699, 561, 440, 569), (698, 571, 440, 561), (697, 528, 418, 531), (696, 508, 218, 529), (446, 534, 509, 442), (695, 511, 164, 516), (694, 535, 421, 515), (693, 570, 446, 567), (428, 429, 594, 588), (692, 536, 423, 539), (588, 594, 457, 455), (691, 537, 425, 540), (419, 540, 538, 164), (431, 432, 592, 593), (690, 542, 427, 545), (593, 592, 459, 460), (689, 543, 429, 546), (216, 546, 544, 415), (424, 425, 590, 591), (591, 590, 453, 451), (688, 548, 432, 550), (169, 550, 551, 341), (687, 549, 434, 553), (686, 588, 455, 582), (685, 554, 435, 557), (164, 553, 552, 419), (684, 555, 437, 558), (416, 558, 556, 421), (683, 566, 445, 568), (682, 572, 439, 560), (681, 573, 444, 565), (680, 507, 441, 568), (679, 530, 445, 569), (450, 644, 645, 448), (678, 578, 448, 574), (677, 649, 449, 575), (497, 498, 651, 578), (676, 617, 471, 606), (675, 616, 476, 609), (454, 452, 614, 615), (461, 462, 612, 613), (674, 595, 463, 586), (673, 597, 454, 581), (672, 598, 461, 584), (671, 599, 458, 583), (436, 437, 600, 595), (426, 423, 601, 597), (433, 434, 602, 598), (430, 427, 589, 599), (670, 603, 466, 587), (669, 593, 460, 585), (438, 435, 596, 603), (668, 591, 451, 580), (603, 596, 464, 466), (468, 604, 605, 470), (476, 475, 608, 609), (609, 608, 477, 478), (667, 619, 479, 610), (455, 457, 621, 617), (463, 465, 622, 619), (666, 623, 474, 607), (665, 624, 482, 611), (458, 456, 618, 623), (664, 625, 467, 604), (466, 464, 620, 624), (460, 459, 626, 616), (451, 453, 627, 625), (663, 613, 477, 608), (662, 615, 470, 605), (661, 636, 488, 633), (660, 637, 483, 628), (625, 627, 469, 467), (659, 638, 490, 635), (159, 30, 628, 632), (658, 632, 487, 639), (493, 491, 642, 643), (657, 645, 492, 642), (449, 447, 646, 647), (656, 647, 493, 643), (341, 579, 650, 169), (655, 577, 496, 652), (654, 650, 497, 653), (443, 439, 648, 577), (577, 648, 495, 496), (567, 446, 442, 563), (650, 579, 498, 497), (648, 654, 653, 495), (439, 500, 654, 648), (500, 169, 650, 654), (579, 655, 652, 498), (341, 510, 655, 579), (510, 443, 577, 655), (647, 646, 491, 493), (644, 656, 643, 494), (450, 575, 656, 644), (575, 449, 647, 656), (643, 642, 492, 494), (646, 657, 642, 491), (447, 574, 657, 646), (574, 448, 645, 657), (632, 628, 483, 487), (629, 658, 639, 484), (31, 499, 658, 629), (499, 159, 632, 658), (213, 635, 631, 56), (501, 659, 635, 213), (57, 630, 659, 501), (630, 485, 638, 659), (635, 490, 486, 631), (503, 660, 628, 30), (214, 633, 660, 503), (633, 488, 637, 660), (502, 661, 633, 214), (56, 631, 661, 502), (631, 486, 636, 661), (627, 662, 605, 469), (453, 581, 662, 627), (581, 454, 615, 662), (626, 663, 608, 475), (459, 584, 663, 626), (584, 461, 613, 663), (616, 626, 475, 476), (624, 620, 480, 482), (623, 618, 472, 474), (614, 664, 604, 468), (452, 580, 664, 614), (580, 451, 625, 664), (619, 622, 481, 479), (622, 665, 611, 481), (465, 587, 665, 622), (587, 466, 624, 665), (621, 666, 607, 473), (457, 583, 666, 621), (583, 458, 623, 666), (617, 621, 473, 471), (480, 610, 611, 482), (620, 667, 610, 480), (464, 586, 667, 620), (586, 463, 619, 667), (610, 479, 481, 611), (472, 606, 607, 474), (606, 471, 473, 607), (604, 467, 469, 605), (601, 668, 580, 452), (423, 536, 668, 601), (536, 424, 591, 668), (599, 589, 456, 458), (602, 669, 585, 462), (434, 549, 669, 602), (549, 431, 593, 669), (600, 670, 587, 465), (437, 555, 670, 600), (555, 438, 603, 670), (598, 602, 462, 461), (597, 601, 452, 454), (595, 600, 465, 463), (613, 612, 478, 477), (594, 671, 583, 457), (429, 543, 671, 594), (543, 430, 599, 671), (592, 672, 584, 459), (432, 548, 672, 592), (548, 433, 598, 672), (590, 673, 581, 453), (425, 537, 673, 590), (537, 426, 597, 673), (596, 674, 586, 464), (435, 554, 674, 596), (554, 436, 595, 674), (615, 614, 468, 470), (578, 651, 450, 448), (612, 675, 609, 478), (462, 585, 675, 612), (585, 460, 616, 675), (618, 676, 606, 472), (456, 582, 676, 618), (582, 455, 617, 676), (645, 644, 494, 492), (651, 677, 575, 450), (498, 652, 677, 651), (652, 496, 649, 677), (576, 678, 574, 447), (495, 653, 678, 576), (653, 497, 578, 678), (422, 557, 559, 219), (506, 679, 569, 440), (417, 531, 679, 506), (531, 418, 530, 679), (530, 680, 568, 445), (418, 529, 680, 530), (529, 218, 507, 680), (636, 681, 565, 488), (486, 563, 681, 636), (563, 442, 573, 681), (637, 682, 560, 483), (488, 565, 682, 637), (565, 444, 572, 682), (562, 683, 568, 441), (485, 641, 683, 562), (641, 489, 566, 683), (557, 435, 438, 559), (521, 684, 558, 416), (219, 559, 684, 521), (559, 438, 555, 684), (558, 437, 436, 556), (515, 685, 557, 422), (421, 556, 685, 515), (556, 436, 554, 685), (589, 686, 582, 456), (427, 542, 686, 589), (542, 428, 588, 686), (511, 687, 553, 164), (341, 551, 687, 511), (551, 431, 549, 687), (553, 434, 433, 552), (513, 688, 550, 169), (419, 552, 688, 513), (552, 433, 548, 688), (550, 432, 431, 551), (421, 545, 547, 416), (545, 427, 430, 547), (517, 689, 546, 216), (416, 547, 689, 517), (547, 430, 543, 689), (546, 429, 428, 544), (527, 690, 545, 421), (415, 544, 690, 527), (544, 428, 542, 690), (415, 539, 541, 216), (539, 423, 426, 541), (518, 691, 540, 419), (216, 541, 691, 518), (541, 426, 537, 691), (540, 425, 424, 538), (526, 692, 539, 415), (164, 538, 692, 526), (538, 424, 536, 692), (483, 560, 564, 487), (638, 693, 567, 490), (485, 562, 693, 638), (562, 441, 570, 693), (533, 694, 515, 422), (218, 508, 694, 533), (508, 58, 535, 694), (514, 695, 516, 420), (417, 532, 695, 514), (532, 341, 511, 695), (560, 439, 443, 564), (528, 696, 529, 418), (414, 519, 696, 528), (519, 58, 508, 696), (514, 697, 531, 417), (420, 520, 697, 514), (520, 414, 528, 697), (639, 698, 561, 484), (487, 564, 698, 639), (564, 443, 571, 698), (566, 699, 569, 445), (489, 640, 699, 566), (640, 484, 561, 699), (525, 700, 526, 415), (414, 520, 700, 525), (520, 420, 516, 700), (535, 701, 527, 421), (58, 519, 701, 535), (519, 414, 525, 701), (534, 422, 219, 509), (570, 702, 534, 446), (441, 507, 702, 570), (507, 218, 533, 702), (522, 703, 512, 217), (219, 521, 703, 522), (521, 416, 517, 703), (506, 704, 532, 417), (440, 571, 704, 506), (571, 443, 510, 704), (629, 705, 505, 31), (484, 640, 705, 629), (640, 489, 634, 705), (634, 706, 504, 215), (489, 641, 706, 634), (641, 485, 630, 706), (523, 707, 513, 169), (217, 512, 707, 523), (512, 216, 518, 707), (572, 708, 500, 439), (444, 524, 708, 572), (524, 217, 523, 708), (573, 709, 524, 444), (442, 509, 709, 573), (509, 219, 522, 709), (490, 567, 563, 486), (501, 213, 208, 55), (504, 210, 215), (505, 27, 31), (499, 31, 27, 152), (503, 30, 26, 209), (54, 502, 214, 209)])
me_cube.polygons.foreach_set('use_smooth', [True] * 685)
_uv = me_cube.uv_layers.new(name='UVMap')
_uv.uv.foreach_set('vector', [0.375, 0.75, 0.375, 0.75, 0.375, 0.7455, 0.375, 0.747, 0.375, 0.75, 0.375, 0.75, 0.375, 0.7297, 0.375, 0.7455, 0.375, 0.7455, 0.375, 0.7297, 0.375, 0.7196, 0.375, 0.728, 0.375, 0.747, 0.375, 0.7455, 0.375, 0.728, 0.375, 0.7298, 0.599, 0.6286, 0.6026, 0.6286, 0.6028, 0.6536, 0.599, 0.6536, 0.6026, 0.6286, 0.6063, 0.6286, 0.6079, 0.6536, 0.6028, 0.6536, 0.6028, 0.6536, 0.6079, 0.6536, 0.6064, 0.6787, 0.6027, 0.6787, 0.599, 0.6536, 0.6028, 0.6536, 0.6027, 0.6787, 0.5991, 0.6787, 0.0, 0.0, 0.2384, 0.3594, 0.2362, 0.362, 0.0, 0.0, 0.2384, 0.3594, 0.4146, 0.625, 0.4146, 0.6354, 0.2362, 0.362, 0.2362, 0.362, 0.4146, 0.6354, 0.4824, 0.75, 0.2412, 0.375, 0.0, 0.0, 0.2362, 0.362, 0.2412, 0.375, 0.05801, 0.09066, 0.5862, 0.6286, 0.5869, 0.6536, 0.5861, 0.6536, 0.5862, 0.6286, 0.5869, 0.6536, 0.5862, 0.6787, 0.5862, 0.6787, 0.5861, 0.6536, 0.5861, 0.6536, 0.5862, 0.6787, 0.5862, 0.6787, 0.5851, 0.6536, 0.5862, 0.6286, 0.5861, 0.6536, 0.5851, 0.6536, 0.5862, 0.6286, 0.5562, 0.75, 0.5529, 0.75, 0.5514, 0.7483, 0.5491, 0.7407, 0.5529, 0.75, 0.5562, 0.75, 0.5558, 0.75, 0.5514, 0.7483, 0.5514, 0.7483, 0.5558, 0.75, 0.5517, 0.75, 0.5445, 0.7407, 0.5491, 0.7407, 0.5514, 0.7483, 0.5445, 0.7407, 0.4876, 0.66, 0.5787, 0.6286, 0.5824, 0.6286, 0.5824, 0.6536, 0.5797, 0.6535, 0.5824, 0.6286, 0.5862, 0.6286, 0.5851, 0.6536, 0.5824, 0.6536, 0.5824, 0.6536, 0.5851, 0.6536, 0.5862, 0.6787, 0.5824, 0.6787, 0.5797, 0.6535, 0.5824, 0.6536, 0.5824, 0.6787, 0.5787, 0.6787, 0.469, 0.7298, 0.469, 0.6893, 0.4762, 0.6893, 0.4762, 0.7314, 0.469, 0.6893, 0.469, 0.6488, 0.4762, 0.6471, 0.4762, 0.6893, 0.4762, 0.6893, 0.4762, 0.6471, 0.4801, 0.6353, 0.4824, 0.6893, 0.4762, 0.7314, 0.4762, 0.6893, 0.4824, 0.6893, 0.4824, 0.75, 0.5787, 0.6787, 0.5787, 0.6536, 0.5788, 0.6529, 0.5788, 0.6713, 0.5787, 0.6536, 0.5787, 0.6286, 0.5787, 0.6286, 0.5788, 0.6529, 0.5788, 0.6529, 0.5787, 0.6286, 0.5787, 0.6286, 0.5797, 0.6535, 0.5788, 0.6713, 0.5788, 0.6529, 0.5797, 0.6535, 0.5787, 0.6787, 0.0, 0.0, 0.2894, 0.375, 0.2737, 0.3629, 0.0, 0.0, 0.2894, 0.375, 0.5787, 0.75, 0.4821, 0.6392, 0.2737, 0.3629, 0.2737, 0.3629, 0.4821, 0.6392, 0.4876, 0.66, 0.2687, 0.3631, 0.0, 0.0, 0.2737, 0.3629, 0.2687, 0.3631, 0.0, 0.0, 0.5459, 0.75, 0.5311, 0.7344, 0.5376, 0.7353, 0.5488, 0.75, 0.5311, 0.7344, 0.4518, 0.625, 0.4599, 0.6288, 0.5376, 0.7353, 0.5376, 0.7353, 0.4599, 0.6288, 0.4876, 0.66, 0.5445, 0.7407, 0.5488, 0.75, 0.5376, 0.7353, 0.5445, 0.7407, 0.5517, 0.75, 0.4876, 0.66, 0.4821, 0.6392, 0.5567, 0.7379, 0.5491, 0.7407, 0.4821, 0.6392, 0.5787, 0.75, 0.5787, 0.75, 0.5567, 0.7379, 0.5567, 0.7379, 0.5787, 0.75, 0.5787, 0.75, 0.5658, 0.75, 0.5491, 0.7407, 0.5567, 0.7379, 0.5658, 0.75, 0.5562, 0.75, 0.5787, 0.6787, 0.5787, 0.6784, 0.5788, 0.6756, 0.5787, 0.6713, 0.5787, 0.6784, 0.5787, 0.6787, 0.5788, 0.6713, 0.5788, 0.6756, 0.5788, 0.6756, 0.5788, 0.6713, 0.5787, 0.6787, 0.5797, 0.6612, 0.5787, 0.6713, 0.5788, 0.6756, 0.5797, 0.6612, 0.5787, 0.6787, 0.4704, 0.75, 0.4692, 0.7475, 0.4763, 0.7479, 0.4764, 0.75, 0.4692, 0.7475, 0.469, 0.7298, 0.4762, 0.7314, 0.4763, 0.7479, 0.4763, 0.7479, 0.4762, 0.7314, 0.4824, 0.75, 0.4809, 0.747, 0.4764, 0.75, 0.4763, 0.7479, 0.4809, 0.747, 0.4824, 0.75, 0.5787, 0.6787, 0.5797, 0.6612, 0.5824, 0.6169, 0.5824, 0.6787, 0.5797, 0.6612, 0.5787, 0.6787, 0.5824, 0.555, 0.5824, 0.6169, 0.5824, 0.6169, 0.5824, 0.555, 0.5862, 0.4314, 0.5851, 0.5712, 0.5824, 0.6787, 0.5824, 0.6169, 0.5851, 0.5712, 0.5862, 0.6787, 0.5862, 0.6787, 0.5869, 0.555, 0.5862, 0.5562, 0.5862, 0.6787, 0.5869, 0.555, 0.5862, 0.4314, 0.5862, 0.4314, 0.5862, 0.5562, 0.5862, 0.5562, 0.5862, 0.4314, 0.5862, 0.4314, 0.5854, 0.5676, 0.5862, 0.6787, 0.5862, 0.5562, 0.5854, 0.5676, 0.5862, 0.6787, 0.5562, 0.75, 0.5529, 0.75, 0.5529, 0.75, 0.5562, 0.75, 0.5529, 0.75, 0.5562, 0.75, 0.5562, 0.75, 0.5529, 0.75, 0.5529, 0.75, 0.5562, 0.75, 0.5562, 0.75, 0.5529, 0.75, 0.5562, 0.75, 0.5529, 0.75, 0.5529, 0.75, 0.5562, 0.75, 0.5991, 0.6787, 0.6027, 0.6787, 0.6026, 0.555, 0.5988, 0.555, 0.6027, 0.6787, 0.6064, 0.6787, 0.6077, 0.555, 0.6026, 0.555, 0.6026, 0.555, 0.6077, 0.555, 0.6057, 0.4314, 0.6021, 0.4314, 0.5988, 0.555, 0.6026, 0.555, 0.6021, 0.4314, 0.5986, 0.4314, 0.625, 0.6286, 0.6759, 0.6286, 0.6771, 0.6536, 0.6365, 0.6536, 0.6759, 0.6286, 0.7268, 0.6286, 0.7268, 0.6536, 0.6771, 0.6536, 0.6771, 0.6536, 0.7268, 0.6536, 0.7268, 0.6787, 0.6759, 0.6787, 0.6365, 0.6536, 0.6771, 0.6536, 0.6759, 0.6787, 0.625, 0.6787, 0.5562, 0.75, 0.5658, 0.75, 0.5658, 0.75, 0.5562, 0.75, 0.5658, 0.75, 0.5787, 0.75, 0.5787, 0.75, 0.5658, 0.75, 0.5658, 0.75, 0.5787, 0.75, 0.5787, 0.75, 0.5658, 0.75, 0.5562, 0.75, 0.5658, 0.75, 0.5658, 0.75, 0.5562, 0.75, 0.5787, 0.6787, 0.5787, 0.6787, 0.5787, 0.6787, 0.5529, 0.75, 0.5529, 0.75, 0.5562, 0.75, 0.5545, 0.75, 0.5787, 0.6787, 0.5787, 0.6787, 0.5787, 0.6787, 0.5787, 0.6787, 0.5787, 0.6787, 0.5787, 0.6787, 0.5787, 0.6787, 0.5787, 0.6787, 0.5787, 0.6787, 0.5787, 0.6787, 0.5787, 0.6787, 0.5787, 0.6787, 0.5787, 0.6787, 0.5787, 0.6787, 0.5787, 0.6787, 0.5787, 0.6787, 0.5787, 0.6787, 0.5787, 0.6787, 0.5787, 0.6787, 0.5787, 0.6787, 0.5787, 0.6787, 0.5787, 0.6787, 0.5787, 0.6787, 0.5787, 0.6787, 0.5787, 0.6787, 0.5787, 0.6787, 0.5787, 0.6787, 0.5787, 0.75, 0.5658, 0.75, 0.5658, 0.75, 0.5787, 0.75, 0.5787, 0.6787, 0.5787, 0.6787, 0.5787, 0.6787, 0.5787, 0.6787, 0.5562, 0.75, 0.5562, 0.75, 0.561, 0.75, 0.5658, 0.75, 0.5658, 0.75, 0.561, 0.75, 0.5546, 0.75, 0.5563, 0.75, 0.5562, 0.75, 0.5545, 0.75, 0.5546, 0.75, 0.5529, 0.75, 0.5529, 0.75, 0.5545, 0.75, 0.5612, 0.75, 0.5658, 0.75, 0.5659, 0.75, 0.5612, 0.75, 0.5658, 0.75, 0.5787, 0.75, 0.5787, 0.75, 0.5658, 0.75, 0.375, 0.75, 0.3789, 0.7314, 0.3788, 0.6872, 0.375, 0.6893, 0.3789, 0.7314, 0.3846, 0.7298, 0.3844, 0.6868, 0.3788, 0.6872, 0.3788, 0.6872, 0.3844, 0.6868, 0.3821, 0.6286, 0.3785, 0.6286, 0.375, 0.6893, 0.3788, 0.6872, 0.3785, 0.6286, 0.375, 0.6286, 0.375, 0.75, 0.375, 0.6893, 0.375, 0.6893, 0.375, 0.7297, 0.375, 0.6893, 0.375, 0.6286, 0.375, 0.6488, 0.375, 0.6893, 0.375, 0.6893, 0.375, 0.6488, 0.375, 0.6589, 0.375, 0.6893, 0.375, 0.7297, 0.375, 0.6893, 0.375, 0.6893, 0.375, 0.7196, 0.5987, 0.6286, 0.5985, 0.6536, 0.6022, 0.6536, 0.6023, 0.6286, 0.5985, 0.6536, 0.5983, 0.6787, 0.6018, 0.6787, 0.6022, 0.6536, 0.6022, 0.6536, 0.6018, 0.6787, 0.6053, 0.6787, 0.6073, 0.6536, 0.6023, 0.6286, 0.6022, 0.6536, 0.6073, 0.6536, 0.6058, 0.6286, 0.0, 0.0, 0.0, 0.0, 0.2447, 0.375, 0.2487, 0.375, 0.0, 0.0, 0.0, 0.0, 0.2412, 0.375, 0.2447, 0.375, 0.2447, 0.375, 0.2412, 0.375, 0.4824, 0.75, 0.4894, 0.75, 0.2487, 0.375, 0.2447, 0.375, 0.4894, 0.75, 0.4963, 0.75, 0.5862, 0.6286, 0.5862, 0.6286, 0.5862, 0.6495, 0.5862, 0.6536, 0.5862, 0.6286, 0.5862, 0.6286, 0.5862, 0.6536, 0.5862, 0.6495, 0.5862, 0.6495, 0.5862, 0.6536, 0.5862, 0.6787, 0.5862, 0.6378, 0.5862, 0.6536, 0.5862, 0.6495, 0.5862, 0.6378, 0.5862, 0.6787, 0.5787, 0.6286, 0.5787, 0.6536, 0.5824, 0.6536, 0.5824, 0.6286, 0.5787, 0.6536, 0.5787, 0.6787, 0.5824, 0.6787, 0.5824, 0.6536, 0.5824, 0.6536, 0.5824, 0.6787, 0.5862, 0.6787, 0.5862, 0.6536, 0.5824, 0.6286, 0.5824, 0.6536, 0.5862, 0.6536, 0.5862, 0.6286, 0.4704, 0.75, 0.4764, 0.75, 0.4763, 0.6893, 0.4693, 0.6893, 0.4764, 0.75, 0.4824, 0.75, 0.4824, 0.6893, 0.4763, 0.6893, 0.4763, 0.6893, 0.4824, 0.6893, 0.4824, 0.6286, 0.4764, 0.6286, 0.4693, 0.6893, 0.4763, 0.6893, 0.4764, 0.6286, 0.4704, 0.6286, 0.5787, 0.6787, 0.5787, 0.6713, 0.5787, 0.6529, 0.5787, 0.6536, 0.5787, 0.6713, 0.5787, 0.6787, 0.5787, 0.6536, 0.5787, 0.6529, 0.5787, 0.6529, 0.5787, 0.6536, 0.5787, 0.6286, 0.5787, 0.6286, 0.5787, 0.6536, 0.5787, 0.6529, 0.5787, 0.6286, 0.5787, 0.6286, 0.0, 0.0, 0.0, 0.0, 0.2828, 0.375, 0.2894, 0.375, 0.0, 0.0, 0.0, 0.0, 0.2773, 0.375, 0.2828, 0.375, 0.2828, 0.375, 0.2773, 0.375, 0.5517, 0.75, 0.5652, 0.75, 0.2894, 0.375, 0.2828, 0.375, 0.5652, 0.75, 0.5787, 0.75, 0.5517, 0.75, 0.5558, 0.75, 0.5657, 0.75, 0.5652, 0.75, 0.5558, 0.75, 0.5562, 0.75, 0.5658, 0.75, 0.5657, 0.75, 0.5657, 0.75, 0.5658, 0.75, 0.5787, 0.75, 0.5787, 0.75, 0.5652, 0.75, 0.5657, 0.75, 0.5787, 0.75, 0.5787, 0.75, 0.375, 0.7298, 0.375, 0.6893, 0.375, 0.6893, 0.375, 0.7314, 0.375, 0.6893, 0.375, 0.6488, 0.375, 0.6471, 0.375, 0.6893, 0.375, 0.6893, 0.375, 0.6471, 0.375, 0.6286, 0.375, 0.6893, 0.375, 0.7314, 0.375, 0.6893, 0.375, 0.6893, 0.375, 0.75, 0.375, 0.75, 0.375, 0.747, 0.375, 0.7462, 0.375, 0.7331, 0.375, 0.747, 0.375, 0.7298, 0.375, 0.7314, 0.375, 0.7462, 0.375, 0.7462, 0.375, 0.7314, 0.375, 0.75, 0.375, 0.7492, 0.375, 0.7331, 0.375, 0.7462, 0.375, 0.7492, 0.375, 0.75, 0.5862, 0.6787, 0.5862, 0.6378, 0.5861, 0.5526, 0.5869, 0.554, 0.5862, 0.6378, 0.5862, 0.6787, 0.5851, 0.5712, 0.5861, 0.5526, 0.5861, 0.5526, 0.5851, 0.5712, 0.5862, 0.4314, 0.5862, 0.4314, 0.5869, 0.554, 0.5861, 0.5526, 0.5862, 0.4314, 0.5862, 0.4314, 0.375, 0.6488, 0.3751, 0.6326, 0.375, 0.6326, 0.375, 0.6471, 0.3751, 0.6326, 0.3758, 0.6431, 0.3751, 0.6465, 0.375, 0.6326, 0.375, 0.6326, 0.3751, 0.6465, 0.375, 0.6286, 0.375, 0.6294, 0.375, 0.6471, 0.375, 0.6326, 0.375, 0.6294, 0.375, 0.6286, 0.5983, 0.6787, 0.5985, 0.555, 0.6021, 0.555, 0.6018, 0.6787, 0.5985, 0.555, 0.5986, 0.4314, 0.6021, 0.4314, 0.6021, 0.555, 0.6021, 0.555, 0.6021, 0.4314, 0.6057, 0.4314, 0.6072, 0.555, 0.6018, 0.6787, 0.6021, 0.555, 0.6072, 0.555, 0.6053, 0.6787, 0.625, 0.6286, 0.6364, 0.6536, 0.677, 0.6536, 0.6759, 0.6286, 0.6364, 0.6536, 0.625, 0.6787, 0.6759, 0.6787, 0.677, 0.6536, 0.677, 0.6536, 0.6759, 0.6787, 0.7268, 0.6787, 0.7268, 0.6536, 0.6759, 0.6286, 0.677, 0.6536, 0.7268, 0.6536, 0.7268, 0.6286, 0.5562, 0.75, 0.5562, 0.75, 0.5658, 0.75, 0.5658, 0.75, 0.5562, 0.75, 0.5562, 0.75, 0.5658, 0.75, 0.5658, 0.75, 0.5658, 0.75, 0.5658, 0.75, 0.5787, 0.75, 0.5787, 0.75, 0.5658, 0.75, 0.5658, 0.75, 0.5787, 0.75, 0.5787, 0.75, 0.375, 0.6286, 0.375, 0.6893, 0.375, 0.6893, 0.375, 0.6286, 0.375, 0.6893, 0.375, 0.75, 0.375, 0.75, 0.375, 0.6893, 0.375, 0.6893, 0.375, 0.75, 0.375, 0.75, 0.375, 0.6893, 0.375, 0.6286, 0.375, 0.6893, 0.375, 0.6893, 0.375, 0.6286, 0.375, 0.75, 0.375, 0.6893, 0.375, 0.6893, 0.375, 0.75, 0.375, 0.6893, 0.375, 0.6286, 0.375, 0.6286, 0.375, 0.6893, 0.375, 0.6893, 0.375, 0.6286, 0.375, 0.6286, 0.375, 0.6893, 0.375, 0.75, 0.375, 0.6893, 0.375, 0.6893, 0.375, 0.75, 0.3758, 0.6431, 0.376, 0.6305, 0.3789, 0.6309, 0.379, 0.6482, 0.376, 0.6305, 0.375, 0.6286, 0.3785, 0.6286, 0.3789, 0.6309, 0.3789, 0.6309, 0.3785, 0.6286, 0.3821, 0.6286, 0.3844, 0.6311, 0.379, 0.6482, 0.3789, 0.6309, 0.3844, 0.6311, 0.3846, 0.6488, 0.375, 0.75, 0.375, 0.7492, 0.375, 0.75, 0.375, 0.75, 0.375, 0.7492, 0.375, 0.75, 0.375, 0.75, 0.375, 0.75, 0.375, 0.75, 0.375, 0.75, 0.375, 0.75, 0.375, 0.7492, 0.375, 0.75, 0.375, 0.75, 0.375, 0.7492, 0.375, 0.75, 0.375, 0.6286, 0.375, 0.6294, 0.375, 0.6286, 0.375, 0.6286, 0.375, 0.6294, 0.375, 0.6286, 0.375, 0.6286, 0.375, 0.6286, 0.375, 0.6286, 0.375, 0.6286, 0.375, 0.6286, 0.375, 0.6294, 0.375, 0.6286, 0.375, 0.6286, 0.375, 0.6294, 0.375, 0.6286, 0.5658, 0.75, 0.5658, 0.75, 0.5787, 0.75, 0.5787, 0.75, 0.5787, 0.6787, 0.5787, 0.6787, 0.5787, 0.6787, 0.5787, 0.6787, 0.375, 0.75, 0.376, 0.6908, 0.3789, 0.6917, 0.3785, 0.75, 0.376, 0.6908, 0.3758, 0.6431, 0.379, 0.6482, 0.3789, 0.6917, 0.3789, 0.6917, 0.379, 0.6482, 0.3846, 0.6488, 0.3844, 0.6918, 0.3785, 0.75, 0.3789, 0.6917, 0.3844, 0.6918, 0.3821, 0.75, 0.5612, 0.75, 0.5612, 0.75, 0.5659, 0.75, 0.5658, 0.75, 0.5658, 0.75, 0.5787, 0.75, 0.5787, 0.75, 0.5658, 0.75, 0.375, 0.75, 0.375, 0.75, 0.3788, 0.7479, 0.3789, 0.7314, 0.375, 0.75, 0.375, 0.75, 0.3785, 0.75, 0.3788, 0.7479, 0.3788, 0.7479, 0.3785, 0.75, 0.3821, 0.75, 0.3844, 0.7475, 0.3789, 0.7314, 0.3788, 0.7479, 0.3844, 0.7475, 0.3846, 0.7298, 0.375, 0.6286, 0.376, 0.6305, 0.3751, 0.6334, 0.375, 0.6488, 0.376, 0.6305, 0.3758, 0.6431, 0.3751, 0.6326, 0.3751, 0.6334, 0.3751, 0.6334, 0.3751, 0.6326, 0.375, 0.6488, 0.375, 0.6505, 0.375, 0.6488, 0.3751, 0.6334, 0.375, 0.6505, 0.375, 0.6589, 0.6058, 0.6286, 0.6073, 0.6536, 0.6166, 0.6536, 0.6154, 0.6286, 0.6073, 0.6536, 0.6053, 0.6787, 0.6151, 0.6787, 0.6166, 0.6536, 0.6166, 0.6536, 0.6151, 0.6787, 0.625, 0.6787, 0.6364, 0.6536, 0.6154, 0.6286, 0.6166, 0.6536, 0.6364, 0.6536, 0.625, 0.6286, 0.6064, 0.6787, 0.6079, 0.6536, 0.617, 0.6536, 0.6157, 0.6787, 0.6079, 0.6536, 0.6063, 0.6286, 0.6156, 0.6286, 0.617, 0.6536, 0.617, 0.6536, 0.6156, 0.6286, 0.625, 0.6286, 0.6365, 0.6536, 0.6157, 0.6787, 0.617, 0.6536, 0.6365, 0.6536, 0.625, 0.6787, 0.6057, 0.4314, 0.6077, 0.555, 0.6157, 0.555, 0.6153, 0.4314, 0.6077, 0.555, 0.6064, 0.6787, 0.6157, 0.6787, 0.6157, 0.555, 0.6157, 0.555, 0.6157, 0.6787, 0.625, 0.6787, 0.625, 0.555, 0.6153, 0.4314, 0.6157, 0.555, 0.625, 0.555, 0.625, 0.4314, 0.6053, 0.6787, 0.6072, 0.555, 0.6154, 0.555, 0.6151, 0.6787, 0.6072, 0.555, 0.6057, 0.4314, 0.6153, 0.4314, 0.6154, 0.555, 0.6154, 0.555, 0.6153, 0.4314, 0.625, 0.4314, 0.625, 0.555, 0.6151, 0.6787, 0.6154, 0.555, 0.625, 0.555, 0.625, 0.6787, 0.375, 0.75, 0.375, 0.6893, 0.375, 0.6893, 0.375, 0.7297, 0.375, 0.6893, 0.375, 0.6286, 0.375, 0.6488, 0.375, 0.6893, 0.375, 0.6893, 0.375, 0.6488, 0.375, 0.6589, 0.375, 0.6893, 0.375, 0.7297, 0.375, 0.6893, 0.375, 0.6893, 0.375, 0.7196, 0.375, 0.6589, 0.375, 0.6893, 0.375, 0.6893, 0.375, 0.6523, 0.375, 0.6893, 0.375, 0.7196, 0.375, 0.7263, 0.375, 0.6893, 0.375, 0.6893, 0.375, 0.7263, 0.375, 0.7196, 0.375, 0.6893, 0.375, 0.6523, 0.375, 0.6893, 0.375, 0.6893, 0.375, 0.6589, 0.375, 0.6286, 0.375, 0.6893, 0.375, 0.6893, 0.375, 0.6488, 0.375, 0.6893, 0.375, 0.75, 0.375, 0.7297, 0.375, 0.6893, 0.375, 0.6893, 0.375, 0.7297, 0.375, 0.7196, 0.375, 0.6893, 0.375, 0.6488, 0.375, 0.6893, 0.375, 0.6893, 0.375, 0.6589, 0.375, 0.6286, 0.375, 0.6294, 0.375, 0.6351, 0.375, 0.6488, 0.375, 0.6294, 0.375, 0.6286, 0.375, 0.6488, 0.375, 0.6351, 0.375, 0.6351, 0.375, 0.6488, 0.375, 0.6589, 0.375, 0.6523, 0.375, 0.6488, 0.375, 0.6351, 0.375, 0.6523, 0.375, 0.6589, 0.375, 0.75, 0.375, 0.7492, 0.375, 0.7434, 0.375, 0.7297, 0.375, 0.7492, 0.375, 0.75, 0.375, 0.7297, 0.375, 0.7434, 0.375, 0.7434, 0.375, 0.7297, 0.375, 0.7196, 0.375, 0.7263, 0.375, 0.7297, 0.375, 0.7434, 0.375, 0.7263, 0.375, 0.7196, 0.375, 0.7298, 0.375, 0.728, 0.375, 0.6893, 0.375, 0.6893, 0.375, 0.728, 0.375, 0.7196, 0.375, 0.6893, 0.375, 0.6893, 0.375, 0.6893, 0.375, 0.6893, 0.375, 0.6589, 0.375, 0.6505, 0.375, 0.6893, 0.375, 0.6893, 0.375, 0.6505, 0.375, 0.6488, 0.5787, 0.6787, 0.5787, 0.6787, 0.5787, 0.6787, 0.5787, 0.6784, 0.5787, 0.6787, 0.5787, 0.6787, 0.5787, 0.6787, 0.5787, 0.6787, 0.5787, 0.6787, 0.5787, 0.6787, 0.5787, 0.6787, 0.5787, 0.6787, 0.5787, 0.6784, 0.5787, 0.6787, 0.5787, 0.6787, 0.5787, 0.6787, 0.3758, 0.6431, 0.376, 0.6908, 0.3751, 0.6896, 0.3751, 0.6465, 0.376, 0.6908, 0.375, 0.75, 0.375, 0.7331, 0.3751, 0.6896, 0.3751, 0.6896, 0.375, 0.7331, 0.375, 0.75, 0.375, 0.6893, 0.3751, 0.6465, 0.3751, 0.6896, 0.375, 0.6893, 0.375, 0.6286, 0.4501, 0.75, 0.4603, 0.75, 0.4601, 0.6893, 0.4496, 0.6893, 0.4603, 0.75, 0.4704, 0.75, 0.4693, 0.6893, 0.4601, 0.6893, 0.4601, 0.6893, 0.4693, 0.6893, 0.4704, 0.6286, 0.4603, 0.6286, 0.4496, 0.6893, 0.4601, 0.6893, 0.4603, 0.6286, 0.4501, 0.6286, 0.4501, 0.75, 0.4496, 0.7475, 0.4601, 0.7475, 0.4603, 0.75, 0.4496, 0.7475, 0.4495, 0.7298, 0.46, 0.7298, 0.4601, 0.7475, 0.4601, 0.7475, 0.46, 0.7298, 0.469, 0.7298, 0.4692, 0.7475, 0.4603, 0.75, 0.4601, 0.7475, 0.4692, 0.7475, 0.4704, 0.75, 0.4495, 0.7298, 0.4495, 0.6893, 0.46, 0.6893, 0.46, 0.7298, 0.4495, 0.6893, 0.4495, 0.6488, 0.46, 0.6488, 0.46, 0.6893, 0.46, 0.6893, 0.46, 0.6488, 0.469, 0.6488, 0.469, 0.6893, 0.46, 0.7298, 0.46, 0.6893, 0.469, 0.6893, 0.469, 0.7298, 0.4265, 0.7298, 0.4265, 0.6893, 0.4381, 0.6893, 0.4381, 0.7298, 0.4265, 0.6893, 0.4265, 0.6488, 0.4381, 0.6488, 0.4381, 0.6893, 0.4381, 0.6893, 0.4381, 0.6488, 0.4495, 0.6488, 0.4495, 0.6893, 0.4381, 0.7298, 0.4381, 0.6893, 0.4495, 0.6893, 0.4495, 0.7298, 0.4261, 0.75, 0.4264, 0.7475, 0.4381, 0.7475, 0.4381, 0.75, 0.4264, 0.7475, 0.4265, 0.7298, 0.4381, 0.7298, 0.4381, 0.7475, 0.4381, 0.7475, 0.4381, 0.7298, 0.4495, 0.7298, 0.4496, 0.7475, 0.4381, 0.75, 0.4381, 0.7475, 0.4496, 0.7475, 0.4501, 0.75, 0.4261, 0.75, 0.4381, 0.75, 0.4381, 0.6893, 0.4264, 0.6893, 0.4381, 0.75, 0.4501, 0.75, 0.4496, 0.6893, 0.4381, 0.6893, 0.4381, 0.6893, 0.4496, 0.6893, 0.4501, 0.6286, 0.4381, 0.6286, 0.4264, 0.6893, 0.4381, 0.6893, 0.4381, 0.6286, 0.4261, 0.6286, 0.4041, 0.75, 0.4151, 0.75, 0.4152, 0.6893, 0.4041, 0.6889, 0.4151, 0.75, 0.4261, 0.75, 0.4264, 0.6893, 0.4152, 0.6893, 0.4152, 0.6893, 0.4264, 0.6893, 0.4261, 0.6286, 0.4151, 0.6286, 0.4041, 0.6889, 0.4152, 0.6893, 0.4151, 0.6286, 0.4041, 0.6286, 0.4041, 0.75, 0.4041, 0.75, 0.4152, 0.7479, 0.4151, 0.75, 0.4041, 0.75, 0.4041, 0.75, 0.4152, 0.7314, 0.4152, 0.7479, 0.4152, 0.7479, 0.4152, 0.7314, 0.4265, 0.7298, 0.4264, 0.7475, 0.4151, 0.75, 0.4152, 0.7479, 0.4264, 0.7475, 0.4261, 0.75, 0.4041, 0.75, 0.4041, 0.6914, 0.4152, 0.6897, 0.4152, 0.7314, 0.4041, 0.6914, 0.4041, 0.6488, 0.4152, 0.6488, 0.4152, 0.6897, 0.4152, 0.6897, 0.4152, 0.6488, 0.4265, 0.6488, 0.4265, 0.6893, 0.4152, 0.7314, 0.4152, 0.6897, 0.4265, 0.6893, 0.4265, 0.7298, 0.3821, 0.75, 0.3844, 0.6918, 0.3934, 0.6918, 0.3931, 0.75, 0.3844, 0.6918, 0.3846, 0.6488, 0.3934, 0.6488, 0.3934, 0.6918, 0.3934, 0.6918, 0.3934, 0.6488, 0.4041, 0.6488, 0.4041, 0.6914, 0.3931, 0.75, 0.3934, 0.6918, 0.4041, 0.6914, 0.4041, 0.75, 0.3846, 0.7298, 0.3844, 0.7475, 0.3934, 0.7479, 0.3934, 0.7314, 0.3844, 0.7475, 0.3821, 0.75, 0.3931, 0.75, 0.3934, 0.7479, 0.3934, 0.7479, 0.3931, 0.75, 0.4041, 0.75, 0.4041, 0.75, 0.3934, 0.7314, 0.3934, 0.7479, 0.4041, 0.75, 0.4041, 0.75, 0.3846, 0.7298, 0.3934, 0.7314, 0.3934, 0.6872, 0.3844, 0.6868, 0.3934, 0.7314, 0.4041, 0.75, 0.4041, 0.6889, 0.3934, 0.6872, 0.3934, 0.6872, 0.4041, 0.6889, 0.4041, 0.6286, 0.3931, 0.6286, 0.3844, 0.6868, 0.3934, 0.6872, 0.3931, 0.6286, 0.3821, 0.6286, 0.3846, 0.6488, 0.3844, 0.6311, 0.3934, 0.6311, 0.3934, 0.6488, 0.3844, 0.6311, 0.3821, 0.6286, 0.3931, 0.6286, 0.3934, 0.6311, 0.3934, 0.6311, 0.3931, 0.6286, 0.4041, 0.6286, 0.4041, 0.6311, 0.3934, 0.6488, 0.3934, 0.6311, 0.4041, 0.6311, 0.4041, 0.6488, 0.4041, 0.6286, 0.4151, 0.6286, 0.4152, 0.6311, 0.4041, 0.6311, 0.4151, 0.6286, 0.4261, 0.6286, 0.4264, 0.6311, 0.4152, 0.6311, 0.4152, 0.6311, 0.4264, 0.6311, 0.4265, 0.6488, 0.4152, 0.6488, 0.4041, 0.6311, 0.4152, 0.6311, 0.4152, 0.6488, 0.4041, 0.6488, 0.4261, 0.6286, 0.4381, 0.6286, 0.4381, 0.6311, 0.4264, 0.6311, 0.4381, 0.6286, 0.4501, 0.6286, 0.4496, 0.6311, 0.4381, 0.6311, 0.4381, 0.6311, 0.4496, 0.6311, 0.4495, 0.6488, 0.4381, 0.6488, 0.4264, 0.6311, 0.4381, 0.6311, 0.4381, 0.6488, 0.4265, 0.6488, 0.4501, 0.6286, 0.4603, 0.6286, 0.4601, 0.6311, 0.4496, 0.6311, 0.4603, 0.6286, 0.4704, 0.6286, 0.4692, 0.6311, 0.4601, 0.6311, 0.4601, 0.6311, 0.4692, 0.6311, 0.469, 0.6488, 0.46, 0.6488, 0.4496, 0.6311, 0.4601, 0.6311, 0.46, 0.6488, 0.4495, 0.6488, 0.4704, 0.6286, 0.4764, 0.6286, 0.4763, 0.6307, 0.4692, 0.6311, 0.4764, 0.6286, 0.4824, 0.6286, 0.4824, 0.6286, 0.4763, 0.6307, 0.4763, 0.6307, 0.4824, 0.6286, 0.4801, 0.6353, 0.4762, 0.6471, 0.4692, 0.6311, 0.4763, 0.6307, 0.4762, 0.6471, 0.469, 0.6488, 0.0, 0.0, 0.0, 0.0, 0.2657, 0.375, 0.2714, 0.375, 0.0, 0.0, 0.0, 0.0, 0.2592, 0.375, 0.2657, 0.375, 0.2657, 0.375, 0.2592, 0.375, 0.5175, 0.75, 0.5317, 0.75, 0.2714, 0.375, 0.2657, 0.375, 0.5317, 0.75, 0.5459, 0.75, 0.4963, 0.75, 0.4871, 0.7344, 0.4966, 0.7344, 0.5069, 0.75, 0.4871, 0.7344, 0.4146, 0.625, 0.4227, 0.625, 0.4966, 0.7344, 0.4966, 0.7344, 0.4227, 0.625, 0.4322, 0.625, 0.5078, 0.7344, 0.5069, 0.75, 0.4966, 0.7344, 0.5078, 0.7344, 0.5175, 0.75, 0.0, 0.0, 0.2598, 0.3594, 0.2546, 0.3594, 0.0, 0.0, 0.2598, 0.3594, 0.4518, 0.625, 0.4428, 0.625, 0.2546, 0.3594, 0.2546, 0.3594, 0.4428, 0.625, 0.4322, 0.625, 0.2485, 0.3594, 0.0, 0.0, 0.2546, 0.3594, 0.2485, 0.3594, 0.0, 0.0, 0.4824, 0.75, 0.4809, 0.747, 0.481, 0.737, 0.4894, 0.75, 0.4809, 0.747, 0.4824, 0.75, 0.4146, 0.6354, 0.481, 0.737, 0.481, 0.737, 0.4146, 0.6354, 0.4146, 0.625, 0.4871, 0.7344, 0.4894, 0.75, 0.481, 0.737, 0.4871, 0.7344, 0.4963, 0.75, 0.0, 0.0, 0.0, 0.0, 0.2536, 0.375, 0.2592, 0.375, 0.0, 0.0, 0.0, 0.0, 0.2487, 0.375, 0.2536, 0.375, 0.2536, 0.375, 0.2487, 0.375, 0.4963, 0.75, 0.5069, 0.75, 0.2592, 0.375, 0.2536, 0.375, 0.5069, 0.75, 0.5175, 0.75, 0.0, 0.0, 0.2485, 0.3594, 0.243, 0.3594, 0.0, 0.0, 0.2485, 0.3594, 0.4322, 0.625, 0.4227, 0.625, 0.243, 0.3594, 0.243, 0.3594, 0.4227, 0.625, 0.4146, 0.625, 0.2384, 0.3594, 0.0, 0.0, 0.243, 0.3594, 0.2384, 0.3594, 0.0, 0.0, 0.0, 0.0, 0.2687, 0.3631, 0.2636, 0.3603, 0.0, 0.0, 0.2687, 0.3631, 0.4876, 0.66, 0.4599, 0.6288, 0.2636, 0.3603, 0.2636, 0.3603, 0.4599, 0.6288, 0.4518, 0.625, 0.2598, 0.3594, 0.0, 0.0, 0.2636, 0.3603, 0.2598, 0.3594, 0.0, 0.0, 0.0, 0.0, 0.0, 0.0, 0.2744, 0.375, 0.2773, 0.375, 0.0, 0.0, 0.0, 0.0, 0.2714, 0.375, 0.2744, 0.375, 0.2744, 0.375, 0.2714, 0.375, 0.5459, 0.75, 0.5488, 0.75, 0.2773, 0.375, 0.2744, 0.375, 0.5488, 0.75, 0.5517, 0.75, 0.5175, 0.75, 0.5078, 0.7344, 0.5203, 0.7344, 0.5317, 0.75, 0.5078, 0.7344, 0.4322, 0.625, 0.4428, 0.625, 0.5203, 0.7344, 0.5203, 0.7344, 0.4428, 0.625, 0.4518, 0.625, 0.5311, 0.7344, 0.5317, 0.75, 0.5203, 0.7344, 0.5311, 0.7344, 0.5459, 0.75, 0.5862, 0.6787, 0.5869, 0.554, 0.5889, 0.555, 0.5888, 0.6787, 0.5869, 0.554, 0.5862, 0.4314, 0.5889, 0.4314, 0.5889, 0.555, 0.5889, 0.555, 0.5889, 0.4314, 0.5915, 0.4314, 0.5917, 0.555, 0.5888, 0.6787, 0.5889, 0.555, 0.5917, 0.555, 0.5914, 0.6787, 0.5862, 0.6286, 0.5862, 0.6536, 0.5889, 0.6536, 0.5889, 0.6286, 0.5862, 0.6536, 0.5862, 0.6787, 0.5888, 0.6787, 0.5889, 0.6536, 0.5889, 0.6536, 0.5888, 0.6787, 0.5914, 0.6787, 0.5917, 0.6536, 0.5889, 0.6286, 0.5889, 0.6536, 0.5917, 0.6536, 0.5916, 0.6286, 0.5862, 0.6787, 0.5889, 0.6787, 0.589, 0.555, 0.5869, 0.555, 0.5889, 0.6787, 0.5917, 0.6787, 0.5919, 0.555, 0.589, 0.555, 0.589, 0.555, 0.5919, 0.555, 0.5915, 0.4314, 0.5889, 0.4314, 0.5869, 0.555, 0.589, 0.555, 0.5889, 0.4314, 0.5862, 0.4314, 0.5862, 0.6286, 0.5889, 0.6286, 0.589, 0.6536, 0.5869, 0.6536, 0.5889, 0.6286, 0.5917, 0.6286, 0.592, 0.6536, 0.589, 0.6536, 0.589, 0.6536, 0.592, 0.6536, 0.5917, 0.6787, 0.5889, 0.6787, 0.5869, 0.6536, 0.589, 0.6536, 0.5889, 0.6787, 0.5862, 0.6787, 0.5914, 0.6787, 0.5917, 0.555, 0.595, 0.555, 0.5949, 0.6787, 0.5917, 0.555, 0.5915, 0.4314, 0.5951, 0.4314, 0.595, 0.555, 0.595, 0.555, 0.5951, 0.4314, 0.5986, 0.4314, 0.5985, 0.555, 0.5949, 0.6787, 0.595, 0.555, 0.5985, 0.555, 0.5983, 0.6787, 0.5916, 0.6286, 0.5917, 0.6536, 0.595, 0.6536, 0.5951, 0.6286, 0.5917, 0.6536, 0.5914, 0.6787, 0.5949, 0.6787, 0.595, 0.6536, 0.595, 0.6536, 0.5949, 0.6787, 0.5983, 0.6787, 0.5985, 0.6536, 0.5951, 0.6286, 0.595, 0.6536, 0.5985, 0.6536, 0.5987, 0.6286, 0.5917, 0.6787, 0.5954, 0.6787, 0.5953, 0.555, 0.5919, 0.555, 0.5954, 0.6787, 0.5991, 0.6787, 0.5988, 0.555, 0.5953, 0.555, 0.5953, 0.555, 0.5988, 0.555, 0.5986, 0.4314, 0.5951, 0.4314, 0.5919, 0.555, 0.5953, 0.555, 0.5951, 0.4314, 0.5915, 0.4314, 0.5917, 0.6286, 0.5953, 0.6286, 0.5954, 0.6536, 0.592, 0.6536, 0.5953, 0.6286, 0.599, 0.6286, 0.599, 0.6536, 0.5954, 0.6536, 0.5954, 0.6536, 0.599, 0.6536, 0.5991, 0.6787, 0.5954, 0.6787, 0.592, 0.6536, 0.5954, 0.6536, 0.5954, 0.6787, 0.5917, 0.6787, 0.5862, 0.4314, 0.5824, 0.555, 0.5836, 0.598, 0.5854, 0.5676, 0.5787, 0.6787, 0.5824, 0.6787, 0.5836, 0.598, 0.5824, 0.555, 0.5862, 0.6787, 0.5854, 0.5676, 0.5836, 0.598, 0.5824, 0.6787, 0.5562, 0.75, 0.5529, 0.75, 0.5545, 0.75, 0.5562, 0.75, 0.5619, 0.75, 0.5615, 0.75, 0.5659, 0.75, 0.566, 0.75, 0.5619, 0.75, 0.5623, 0.75, 0.5661, 0.75, 0.566, 0.75, 0.5548, 0.75, 0.5564, 0.75, 0.5565, 0.75, 0.5549, 0.75, 0.5611, 0.75, 0.5612, 0.75, 0.5565, 0.75, 0.5564, 0.75, 0.5564, 0.75, 0.5552, 0.75, 0.5534, 0.75, 0.555, 0.75, 0.5564, 0.75, 0.5575, 0.75, 0.5566, 0.75, 0.555, 0.75, 0.5658, 0.75, 0.5658, 0.75, 0.5787, 0.75, 0.5787, 0.75, 0.5618, 0.75, 0.566, 0.75, 0.5661, 0.75, 0.5623, 0.75, 0.5618, 0.75, 0.5623, 0.75, 0.5661, 0.75, 0.566, 0.75, 0.5611, 0.75, 0.5612, 0.75, 0.5658, 0.75, 0.5658, 0.75, 0.5659, 0.75, 0.5787, 0.75, 0.5787, 0.75, 0.5659, 0.75, 0.566, 0.75, 0.566, 0.75, 0.5659, 0.75, 0.5659, 0.75, 0.5659, 0.75, 0.5787, 0.75, 0.5787, 0.75, 0.5659, 0.75, 0.5787, 0.75, 0.5787, 0.75, 0.5787, 0.75, 0.5787, 0.75, 0.5787, 0.75, 0.5787, 0.75, 0.5661, 0.75, 0.5661, 0.75, 0.5659, 0.75, 0.5787, 0.75, 0.5787, 0.75, 0.5659, 0.75, 0.566, 0.75, 0.566, 0.75, 0.5661, 0.75, 0.5661, 0.75, 0.5659, 0.75, 0.5787, 0.75, 0.5787, 0.75, 0.5659, 0.75, 0.5787, 0.75, 0.5787, 0.75, 0.5787, 0.75, 0.5787, 0.75, 0.5787, 0.75, 0.5787, 0.75, 0.5659, 0.75, 0.5659, 0.75, 0.5661, 0.75, 0.5787, 0.75, 0.5787, 0.75, 0.5661, 0.75, 0.5661, 0.75, 0.5787, 0.75, 0.5787, 0.75, 0.5661, 0.75, 0.5787, 0.75, 0.5787, 0.75, 0.5787, 0.75, 0.5787, 0.75, 0.5787, 0.75, 0.5787, 0.75, 0.5659, 0.75, 0.5659, 0.75, 0.566, 0.75, 0.566, 0.75, 0.5661, 0.75, 0.5661, 0.75, 0.566, 0.75, 0.5659, 0.75, 0.5659, 0.75, 0.566, 0.75, 0.566, 0.75, 0.566, 0.75, 0.5659, 0.75, 0.5659, 0.75, 0.5661, 0.75, 0.5661, 0.75, 0.5787, 0.75, 0.5787, 0.75, 0.5787, 0.75, 0.5787, 0.75, 0.5787, 0.75, 0.5787, 0.75, 0.5787, 0.75, 0.5787, 0.75, 0.5661, 0.75, 0.5661, 0.75, 0.5548, 0.75, 0.5531, 0.75, 0.5533, 0.75, 0.5549, 0.75, 0.5787, 0.6787, 0.5787, 0.6787, 0.5787, 0.6787, 0.5787, 0.6787, 0.5787, 0.6787, 0.5787, 0.6787, 0.5787, 0.6787, 0.5787, 0.6787, 0.555, 0.75, 0.5566, 0.75, 0.5566, 0.75, 0.5549, 0.75, 0.555, 0.75, 0.5533, 0.75, 0.5533, 0.75, 0.5549, 0.75, 0.5659, 0.75, 0.5659, 0.75, 0.5787, 0.75, 0.5787, 0.75, 0.5787, 0.6787, 0.5787, 0.6787, 0.5787, 0.6787, 0.5787, 0.6787, 0.5658, 0.75, 0.5658, 0.75, 0.5658, 0.75, 0.5658, 0.75, 0.5787, 0.75, 0.5659, 0.75, 0.5659, 0.75, 0.5787, 0.75, 0.566, 0.75, 0.5659, 0.75, 0.5659, 0.75, 0.566, 0.75, 0.566, 0.75, 0.5659, 0.75, 0.5659, 0.75, 0.566, 0.75, 0.5787, 0.75, 0.5659, 0.75, 0.5659, 0.75, 0.5787, 0.75, 0.5787, 0.75, 0.5661, 0.75, 0.5661, 0.75, 0.5787, 0.75, 0.566, 0.75, 0.5661, 0.75, 0.5661, 0.75, 0.566, 0.75, 0.5787, 0.75, 0.5787, 0.75, 0.5787, 0.75, 0.5787, 0.75, 0.5787, 0.75, 0.5787, 0.75, 0.5787, 0.75, 0.5787, 0.75, 0.5787, 0.75, 0.5787, 0.75, 0.5787, 0.75, 0.5787, 0.75, 0.5661, 0.75, 0.5787, 0.75, 0.5787, 0.75, 0.5661, 0.75, 0.5787, 0.75, 0.5659, 0.75, 0.5659, 0.75, 0.5787, 0.75, 0.5787, 0.75, 0.5661, 0.75, 0.5661, 0.75, 0.5787, 0.75, 0.5787, 0.75, 0.5661, 0.75, 0.5661, 0.75, 0.5787, 0.75, 0.5787, 0.75, 0.5787, 0.75, 0.5787, 0.75, 0.5787, 0.75, 0.566, 0.75, 0.5659, 0.75, 0.5659, 0.75, 0.566, 0.75, 0.5787, 0.75, 0.5659, 0.75, 0.5659, 0.75, 0.5787, 0.75, 0.566, 0.75, 0.5661, 0.75, 0.5661, 0.75, 0.566, 0.75, 0.5787, 0.75, 0.5659, 0.75, 0.5659, 0.75, 0.5787, 0.75, 0.5659, 0.75, 0.566, 0.75, 0.5787, 0.75, 0.5787, 0.75, 0.5659, 0.75, 0.5787, 0.75, 0.5787, 0.75, 0.566, 0.75, 0.566, 0.75, 0.5787, 0.75, 0.5787, 0.75, 0.5661, 0.75, 0.566, 0.75, 0.5661, 0.75, 0.5661, 0.75, 0.566, 0.75, 0.5659, 0.75, 0.5787, 0.75, 0.5787, 0.75, 0.5659, 0.75, 0.5661, 0.75, 0.5787, 0.75, 0.5787, 0.75, 0.5661, 0.75, 0.5787, 0.75, 0.5787, 0.75, 0.5787, 0.75, 0.5787, 0.75, 0.5787, 0.75, 0.5787, 0.75, 0.5787, 0.75, 0.5787, 0.75, 0.5787, 0.75, 0.5661, 0.75, 0.5661, 0.75, 0.5787, 0.75, 0.566, 0.75, 0.5661, 0.75, 0.5661, 0.75, 0.566, 0.75, 0.5787, 0.75, 0.5659, 0.75, 0.5659, 0.75, 0.5787, 0.75, 0.5659, 0.75, 0.5787, 0.75, 0.5787, 0.75, 0.5659, 0.75, 0.5661, 0.75, 0.5787, 0.75, 0.5787, 0.75, 0.5661, 0.75, 0.5787, 0.75, 0.5787, 0.75, 0.5787, 0.75, 0.5787, 0.75, 0.5787, 0.75, 0.5787, 0.75, 0.5787, 0.75, 0.5787, 0.75, 0.5787, 0.6787, 0.5787, 0.6787, 0.5787, 0.6787, 0.5787, 0.6787, 0.5787, 0.6787, 0.5787, 0.6787, 0.5787, 0.6787, 0.5787, 0.6787, 0.5661, 0.75, 0.5787, 0.75, 0.5787, 0.75, 0.5661, 0.75, 0.561, 0.75, 0.5611, 0.75, 0.5658, 0.75, 0.5658, 0.75, 0.5658, 0.75, 0.5787, 0.75, 0.5787, 0.75, 0.5658, 0.75, 0.561, 0.75, 0.5658, 0.75, 0.5658, 0.75, 0.5611, 0.75, 0.5658, 0.75, 0.5787, 0.75, 0.5787, 0.75, 0.5658, 0.75, 0.5787, 0.6787, 0.5787, 0.6787, 0.5787, 0.6787, 0.5787, 0.6787, 0.5658, 0.75, 0.5787, 0.75, 0.5787, 0.75, 0.5658, 0.75, 0.5658, 0.75, 0.5658, 0.75, 0.5658, 0.75, 0.5658, 0.75, 0.5659, 0.75, 0.5659, 0.75, 0.5787, 0.75, 0.5787, 0.75, 0.5658, 0.75, 0.5658, 0.75, 0.5658, 0.75, 0.5658, 0.75, 0.5787, 0.6787, 0.5787, 0.6787, 0.5787, 0.6787, 0.5787, 0.6787, 0.5658, 0.75, 0.5787, 0.75, 0.5787, 0.75, 0.5658, 0.75, 0.5658, 0.75, 0.5787, 0.75, 0.5787, 0.75, 0.5658, 0.75, 0.5658, 0.75, 0.5658, 0.75, 0.5787, 0.75, 0.5787, 0.75, 0.5787, 0.75, 0.5659, 0.75, 0.5659, 0.75, 0.5787, 0.75, 0.5787, 0.6787, 0.5787, 0.6787, 0.5787, 0.6787, 0.5787, 0.6787, 0.5787, 0.6787, 0.5787, 0.6787, 0.5787, 0.6787, 0.5787, 0.6787, 0.5787, 0.6787, 0.5787, 0.6787, 0.5787, 0.6787, 0.5787, 0.6787, 0.5659, 0.75, 0.5658, 0.75, 0.5658, 0.75, 0.5659, 0.75, 0.5659, 0.75, 0.5658, 0.75, 0.5658, 0.75, 0.5659, 0.75, 0.5658, 0.75, 0.5658, 0.75, 0.5658, 0.75, 0.5658, 0.75, 0.5658, 0.75, 0.5787, 0.75, 0.5787, 0.75, 0.5658, 0.75, 0.5659, 0.75, 0.5658, 0.75, 0.5658, 0.75, 0.5659, 0.75, 0.5659, 0.75, 0.5658, 0.75, 0.5658, 0.75, 0.5659, 0.75, 0.5658, 0.75, 0.5658, 0.75, 0.5658, 0.75, 0.5658, 0.75, 0.5658, 0.75, 0.5787, 0.75, 0.5787, 0.75, 0.5659, 0.75, 0.5787, 0.6787, 0.5787, 0.6787, 0.5787, 0.6787, 0.5787, 0.6787, 0.5787, 0.6787, 0.5787, 0.6787, 0.5787, 0.6787, 0.5787, 0.6787, 0.5787, 0.6787, 0.5787, 0.6787, 0.5787, 0.6787, 0.5787, 0.6787, 0.5658, 0.75, 0.5787, 0.75, 0.5787, 0.75, 0.5658, 0.75, 0.5563, 0.75, 0.561, 0.75, 0.5611, 0.75, 0.5563, 0.75, 0.5562, 0.75, 0.561, 0.75, 0.561, 0.75, 0.5563, 0.75, 0.561, 0.75, 0.5658, 0.75, 0.5658, 0.75, 0.561, 0.75, 0.5658, 0.75, 0.5658, 0.75, 0.5787, 0.75, 0.5787, 0.75, 0.561, 0.75, 0.561, 0.75, 0.5658, 0.75, 0.5658, 0.75, 0.5562, 0.75, 0.5563, 0.75, 0.561, 0.75, 0.561, 0.75, 0.5563, 0.75, 0.5563, 0.75, 0.5611, 0.75, 0.561, 0.75, 0.5658, 0.75, 0.5658, 0.75, 0.5787, 0.75, 0.5787, 0.75, 0.5787, 0.6787, 0.5787, 0.6787, 0.5787, 0.6787, 0.5787, 0.6787, 0.5787, 0.6787, 0.5787, 0.6787, 0.5787, 0.6787, 0.5787, 0.6787, 0.5787, 0.6787, 0.5787, 0.6787, 0.5787, 0.6787, 0.5787, 0.6787, 0.5787, 0.6787, 0.5787, 0.6787, 0.5787, 0.6787, 0.5787, 0.6787, 0.5787, 0.6787, 0.5787, 0.6787, 0.5787, 0.6787, 0.5787, 0.6787, 0.5787, 0.6787, 0.5787, 0.6787, 0.5787, 0.6787, 0.5787, 0.6787, 0.5787, 0.75, 0.5787, 0.75, 0.5787, 0.75, 0.5787, 0.75, 0.5787, 0.75, 0.5787, 0.75, 0.5787, 0.75, 0.5787, 0.75, 0.5787, 0.75, 0.5787, 0.75, 0.5787, 0.75, 0.5787, 0.75, 0.5787, 0.75, 0.5787, 0.75, 0.5787, 0.75, 0.5787, 0.75, 0.5787, 0.75, 0.5787, 0.75, 0.5787, 0.75, 0.5787, 0.75, 0.5787, 0.75, 0.5787, 0.75, 0.5787, 0.75, 0.5787, 0.75, 0.5659, 0.75, 0.5787, 0.75, 0.5787, 0.75, 0.5659, 0.75, 0.5787, 0.75, 0.5659, 0.75, 0.5659, 0.75, 0.5787, 0.75, 0.5787, 0.75, 0.5661, 0.75, 0.5661, 0.75, 0.5787, 0.75, 0.5659, 0.75, 0.566, 0.75, 0.566, 0.75, 0.5659, 0.75, 0.5659, 0.75, 0.566, 0.75, 0.566, 0.75, 0.5659, 0.75, 0.566, 0.75, 0.5661, 0.75, 0.5661, 0.75, 0.566, 0.75, 0.5661, 0.75, 0.5787, 0.75, 0.5787, 0.75, 0.5661, 0.75, 0.5787, 0.75, 0.5787, 0.75, 0.5787, 0.75, 0.5787, 0.75, 0.5787, 0.75, 0.5787, 0.75, 0.5787, 0.75, 0.5787, 0.75, 0.5787, 0.75, 0.5787, 0.75, 0.5787, 0.75, 0.5787, 0.75, 0.5787, 0.75, 0.5787, 0.75, 0.5787, 0.75, 0.5787, 0.75, 0.5787, 0.75, 0.5787, 0.75, 0.5787, 0.75, 0.5787, 0.75, 0.5787, 0.75, 0.5787, 0.75, 0.5787, 0.75, 0.5787, 0.75, 0.5659, 0.75, 0.5787, 0.75, 0.5787, 0.75, 0.5659, 0.75, 0.5659, 0.75, 0.566, 0.75, 0.5787, 0.75, 0.5787, 0.75, 0.5659, 0.75, 0.566, 0.75, 0.566, 0.75, 0.5659, 0.75, 0.5659, 0.75, 0.566, 0.75, 0.566, 0.75, 0.5659, 0.75, 0.566, 0.75, 0.5661, 0.75, 0.5661, 0.75, 0.566, 0.75, 0.566, 0.75, 0.5661, 0.75, 0.5787, 0.75, 0.5787, 0.75, 0.5661, 0.75, 0.566, 0.75, 0.5787, 0.75, 0.5787, 0.75, 0.566, 0.75, 0.5659, 0.75, 0.5787, 0.75, 0.5787, 0.75, 0.566, 0.75, 0.5661, 0.75, 0.5787, 0.75, 0.5787, 0.75, 0.5659, 0.75, 0.566, 0.75, 0.566, 0.75, 0.5659, 0.75, 0.5659, 0.75, 0.566, 0.75, 0.566, 0.75, 0.5659, 0.75, 0.566, 0.75, 0.5661, 0.75, 0.5661, 0.75, 0.566, 0.75, 0.5787, 0.75, 0.5661, 0.75, 0.5661, 0.75, 0.5787, 0.75, 0.5661, 0.75, 0.566, 0.75, 0.566, 0.75, 0.5661, 0.75, 0.5661, 0.75, 0.566, 0.75, 0.566, 0.75, 0.5661, 0.75, 0.566, 0.75, 0.5659, 0.75, 0.5659, 0.75, 0.566, 0.75, 0.5787, 0.75, 0.5787, 0.75, 0.5787, 0.75, 0.5787, 0.75, 0.5787, 0.75, 0.5787, 0.75, 0.5787, 0.75, 0.5787, 0.75, 0.5787, 0.75, 0.5787, 0.75, 0.5787, 0.75, 0.5787, 0.75, 0.5787, 0.75, 0.5661, 0.75, 0.5661, 0.75, 0.5787, 0.75, 0.5787, 0.75, 0.5659, 0.75, 0.5659, 0.75, 0.5787, 0.75, 0.5661, 0.75, 0.5787, 0.75, 0.5787, 0.75, 0.5661, 0.75, 0.5787, 0.75, 0.5661, 0.75, 0.5661, 0.75, 0.5787, 0.75, 0.5787, 0.75, 0.5787, 0.75, 0.5787, 0.75, 0.5787, 0.75, 0.5787, 0.75, 0.5787, 0.75, 0.5787, 0.75, 0.5787, 0.75, 0.5787, 0.75, 0.5787, 0.75, 0.5787, 0.75, 0.5787, 0.75, 0.5787, 0.75, 0.5787, 0.75, 0.5787, 0.75, 0.5787, 0.75, 0.5787, 0.75, 0.5787, 0.75, 0.5787, 0.75, 0.5787, 0.75, 0.5787, 0.75, 0.5787, 0.75, 0.5787, 0.75, 0.5787, 0.75, 0.5787, 0.75, 0.5787, 0.75, 0.5787, 0.75, 0.5787, 0.75, 0.5787, 0.75, 0.5787, 0.75, 0.5787, 0.75, 0.5787, 0.75, 0.5787, 0.75, 0.5787, 0.75, 0.5787, 0.75, 0.5787, 0.75, 0.5659, 0.75, 0.566, 0.75, 0.566, 0.75, 0.5659, 0.75, 0.5659, 0.75, 0.566, 0.75, 0.566, 0.75, 0.5659, 0.75, 0.566, 0.75, 0.5661, 0.75, 0.5661, 0.75, 0.566, 0.75, 0.5787, 0.75, 0.5659, 0.75, 0.5659, 0.75, 0.5787, 0.75, 0.5787, 0.75, 0.5659, 0.75, 0.5659, 0.75, 0.5787, 0.75, 0.5661, 0.75, 0.566, 0.75, 0.566, 0.75, 0.5661, 0.75, 0.5661, 0.75, 0.566, 0.75, 0.566, 0.75, 0.5661, 0.75, 0.566, 0.75, 0.5659, 0.75, 0.5659, 0.75, 0.566, 0.75, 0.5661, 0.75, 0.566, 0.75, 0.566, 0.75, 0.5661, 0.75, 0.5661, 0.75, 0.566, 0.75, 0.566, 0.75, 0.5661, 0.75, 0.566, 0.75, 0.5659, 0.75, 0.5659, 0.75, 0.566, 0.75, 0.5787, 0.75, 0.5659, 0.75, 0.5659, 0.75, 0.5787, 0.75, 0.5659, 0.75, 0.5658, 0.75, 0.5658, 0.75, 0.5659, 0.75, 0.5659, 0.75, 0.5658, 0.75, 0.5658, 0.75, 0.5659, 0.75, 0.5658, 0.75, 0.5658, 0.75, 0.5658, 0.75, 0.5658, 0.75, 0.5787, 0.6787, 0.5787, 0.6787, 0.5787, 0.6787, 0.5787, 0.6787, 0.5787, 0.6787, 0.5787, 0.6787, 0.5787, 0.6787, 0.5787, 0.6787, 0.5787, 0.6787, 0.5787, 0.6787, 0.5787, 0.6787, 0.5787, 0.6787, 0.5659, 0.75, 0.5659, 0.75, 0.5787, 0.75, 0.5787, 0.75, 0.5566, 0.75, 0.555, 0.75, 0.5549, 0.75, 0.5565, 0.75, 0.5566, 0.75, 0.555, 0.75, 0.555, 0.75, 0.5566, 0.75, 0.555, 0.75, 0.5534, 0.75, 0.5533, 0.75, 0.555, 0.75, 0.5533, 0.75, 0.555, 0.75, 0.5549, 0.75, 0.5533, 0.75, 0.5534, 0.75, 0.555, 0.75, 0.555, 0.75, 0.5533, 0.75, 0.555, 0.75, 0.5566, 0.75, 0.5566, 0.75, 0.555, 0.75, 0.5787, 0.6787, 0.5787, 0.6787, 0.5787, 0.6787, 0.5787, 0.6787, 0.5787, 0.6787, 0.5787, 0.6787, 0.5787, 0.6787, 0.5787, 0.6787, 0.5787, 0.6787, 0.5787, 0.6787, 0.5787, 0.6787, 0.5787, 0.6787, 0.5787, 0.6787, 0.5787, 0.6787, 0.5787, 0.6787, 0.5787, 0.6787, 0.5787, 0.6787, 0.5787, 0.6787, 0.5787, 0.6787, 0.5787, 0.6787, 0.5787, 0.6787, 0.5787, 0.6787, 0.5787, 0.6787, 0.5787, 0.6787, 0.5564, 0.75, 0.5548, 0.75, 0.5549, 0.75, 0.5566, 0.75, 0.5563, 0.75, 0.5547, 0.75, 0.5548, 0.75, 0.5564, 0.75, 0.5547, 0.75, 0.553, 0.75, 0.5531, 0.75, 0.5548, 0.75, 0.5659, 0.75, 0.5659, 0.75, 0.5787, 0.75, 0.5787, 0.75, 0.5787, 0.75, 0.5787, 0.75, 0.5787, 0.75, 0.5787, 0.75, 0.5787, 0.75, 0.5787, 0.75, 0.5787, 0.75, 0.5787, 0.75, 0.5787, 0.75, 0.5787, 0.75, 0.5787, 0.75, 0.5787, 0.75, 0.5787, 0.75, 0.5787, 0.75, 0.5661, 0.75, 0.5661, 0.75, 0.566, 0.75, 0.566, 0.75, 0.5659, 0.75, 0.5659, 0.75, 0.5661, 0.75, 0.5661, 0.75, 0.566, 0.75, 0.566, 0.75, 0.5661, 0.75, 0.5661, 0.75, 0.566, 0.75, 0.566, 0.75, 0.5661, 0.75, 0.566, 0.75, 0.566, 0.75, 0.5661, 0.75, 0.5661, 0.75, 0.566, 0.75, 0.566, 0.75, 0.5661, 0.75, 0.566, 0.75, 0.5659, 0.75, 0.5659, 0.75, 0.566, 0.75, 0.566, 0.75, 0.566, 0.75, 0.5661, 0.75, 0.5661, 0.75, 0.5659, 0.75, 0.5659, 0.75, 0.566, 0.75, 0.566, 0.75, 0.5659, 0.75, 0.5659, 0.75, 0.566, 0.75, 0.566, 0.75, 0.5661, 0.75, 0.5661, 0.75, 0.5787, 0.75, 0.5787, 0.75, 0.5787, 0.75, 0.5787, 0.75, 0.5787, 0.75, 0.5787, 0.75, 0.5787, 0.75, 0.5787, 0.75, 0.5787, 0.75, 0.5787, 0.75, 0.5787, 0.75, 0.5787, 0.75, 0.5787, 0.75, 0.5787, 0.75, 0.5787, 0.75, 0.5787, 0.75, 0.5659, 0.75, 0.5659, 0.75, 0.5661, 0.75, 0.5661, 0.75, 0.5787, 0.75, 0.5787, 0.75, 0.5661, 0.75, 0.5661, 0.75, 0.5787, 0.75, 0.5787, 0.75, 0.5787, 0.75, 0.5787, 0.75, 0.5787, 0.75, 0.5787, 0.75, 0.5787, 0.75, 0.5787, 0.75, 0.5787, 0.75, 0.5787, 0.75, 0.5787, 0.75, 0.5787, 0.75, 0.5787, 0.75, 0.5787, 0.75, 0.5787, 0.75, 0.5787, 0.75, 0.5659, 0.75, 0.5659, 0.75, 0.566, 0.75, 0.566, 0.75, 0.5661, 0.75, 0.5661, 0.75, 0.5659, 0.75, 0.5659, 0.75, 0.566, 0.75, 0.566, 0.75, 0.5659, 0.75, 0.5659, 0.75, 0.566, 0.75, 0.566, 0.75, 0.5659, 0.75, 0.5659, 0.75, 0.5787, 0.75, 0.5787, 0.75, 0.5659, 0.75, 0.5659, 0.75, 0.5787, 0.75, 0.5787, 0.75, 0.5787, 0.75, 0.5787, 0.75, 0.5787, 0.75, 0.5787, 0.75, 0.5787, 0.75, 0.5787, 0.75, 0.5787, 0.75, 0.5787, 0.75, 0.5787, 0.75, 0.5787, 0.75, 0.5787, 0.75, 0.5787, 0.75, 0.5787, 0.75, 0.5787, 0.75, 0.5661, 0.75, 0.5661, 0.75, 0.566, 0.75, 0.566, 0.75, 0.5659, 0.75, 0.5659, 0.75, 0.5661, 0.75, 0.5661, 0.75, 0.566, 0.75, 0.566, 0.75, 0.5661, 0.75, 0.5661, 0.75, 0.566, 0.75, 0.566, 0.75, 0.5787, 0.75, 0.5787, 0.75, 0.5658, 0.75, 0.5658, 0.75, 0.5611, 0.75, 0.5611, 0.75, 0.5658, 0.75, 0.5658, 0.75, 0.5563, 0.75, 0.5564, 0.75, 0.5611, 0.75, 0.5611, 0.75, 0.5564, 0.75, 0.5566, 0.75, 0.5612, 0.75, 0.5611, 0.75, 0.5612, 0.75, 0.5618, 0.75, 0.566, 0.75, 0.5659, 0.75, 0.5566, 0.75, 0.5575, 0.75, 0.5618, 0.75, 0.5612, 0.75, 0.5575, 0.75, 0.5585, 0.75, 0.5623, 0.75, 0.5618, 0.75, 0.5575, 0.75, 0.5618, 0.75, 0.5623, 0.75, 0.5585, 0.75, 0.5566, 0.75, 0.5612, 0.75, 0.5618, 0.75, 0.5575, 0.75, 0.5612, 0.75, 0.5659, 0.75, 0.566, 0.75, 0.5618, 0.75, 0.5787, 0.75, 0.5787, 0.75, 0.5658, 0.75, 0.5658, 0.75, 0.5552, 0.75, 0.5564, 0.75, 0.555, 0.75, 0.5534, 0.75, 0.557, 0.75, 0.5577, 0.75, 0.5564, 0.75, 0.5552, 0.75, 0.5577, 0.75, 0.5585, 0.75, 0.5575, 0.75, 0.5564, 0.75, 0.5575, 0.75, 0.5564, 0.75, 0.555, 0.75, 0.5566, 0.75, 0.5585, 0.75, 0.5577, 0.75, 0.5564, 0.75, 0.5575, 0.75, 0.5577, 0.75, 0.557, 0.75, 0.5552, 0.75, 0.5564, 0.75, 0.5611, 0.75, 0.5611, 0.75, 0.5564, 0.75, 0.5563, 0.75, 0.5658, 0.75, 0.5658, 0.75, 0.5611, 0.75, 0.5611, 0.75, 0.5658, 0.75, 0.5658, 0.75, 0.5612, 0.75, 0.5611, 0.75, 0.5531, 0.75, 0.5548, 0.75, 0.5549, 0.75, 0.5533, 0.75, 0.553, 0.75, 0.5547, 0.75, 0.5548, 0.75, 0.5531, 0.75, 0.5547, 0.75, 0.5563, 0.75, 0.5564, 0.75, 0.5548, 0.75, 0.5615, 0.75, 0.5619, 0.75, 0.566, 0.75, 0.5659, 0.75, 0.557, 0.75, 0.5577, 0.75, 0.5619, 0.75, 0.5615, 0.75, 0.5577, 0.75, 0.5585, 0.75, 0.5623, 0.75, 0.5619, 0.75, 0.5623, 0.75, 0.5619, 0.75, 0.566, 0.75, 0.5661, 0.75, 0.5585, 0.75, 0.5577, 0.75, 0.5619, 0.75, 0.5623, 0.75, 0.5577, 0.75, 0.557, 0.75, 0.5615, 0.75, 0.5619, 0.75, 0.5658, 0.75, 0.5659, 0.75, 0.5787, 0.75, 0.5787, 0.75, 0.5612, 0.75, 0.5612, 0.75, 0.5658, 0.75, 0.5658, 0.75, 0.5566, 0.75, 0.5566, 0.75, 0.5612, 0.75, 0.5612, 0.75, 0.5566, 0.75, 0.5566, 0.75, 0.5612, 0.75, 0.5612, 0.75, 0.5787, 0.6787, 0.5787, 0.6787, 0.5787, 0.6787, 0.5787, 0.6787, 0.5787, 0.6787, 0.5787, 0.6787, 0.5787, 0.6787, 0.5787, 0.6787, 0.5787, 0.6787, 0.5787, 0.6787, 0.5787, 0.6787, 0.5787, 0.6787, 0.5566, 0.75, 0.5612, 0.75, 0.5612, 0.75, 0.5566, 0.75, 0.5565, 0.75, 0.5612, 0.75, 0.5612, 0.75, 0.5566, 0.75, 0.5612, 0.75, 0.5658, 0.75, 0.5658, 0.75, 0.5612, 0.75, 0.5563, 0.75, 0.5546, 0.75, 0.5545, 0.75, 0.5562, 0.75, 0.5563, 0.75, 0.5547, 0.75, 0.5546, 0.75, 0.5563, 0.75, 0.5547, 0.75, 0.553, 0.75, 0.5529, 0.75, 0.5546, 0.75, 0.5529, 0.75, 0.5546, 0.75, 0.5545, 0.75, 0.5529, 0.75, 0.553, 0.75, 0.5547, 0.75, 0.5546, 0.75, 0.5529, 0.75, 0.5547, 0.75, 0.5563, 0.75, 0.5563, 0.75, 0.5546, 0.75, 0.5787, 0.6787, 0.5787, 0.6787, 0.5787, 0.6787, 0.5787, 0.6787, 0.5787, 0.6787, 0.5787, 0.6787, 0.5787, 0.6787, 0.5787, 0.6787, 0.5787, 0.6787, 0.5787, 0.6787, 0.5787, 0.6787, 0.5787, 0.6787, 0.5787, 0.6787, 0.5787, 0.6787, 0.5787, 0.6787, 0.5787, 0.6787, 0.5787, 0.6787, 0.5787, 0.6787, 0.5787, 0.6787, 0.5787, 0.6787, 0.5787, 0.6787, 0.5787, 0.6787, 0.5787, 0.6787, 0.5787, 0.6787, 0.5787, 0.6787, 0.5787, 0.6787, 0.5787, 0.6787, 0.5787, 0.6787, 0.5787, 0.6787, 0.5787, 0.6787, 0.5787, 0.6787, 0.5787, 0.6787, 0.5787, 0.6787, 0.5787, 0.6787, 0.5787, 0.6787, 0.5787, 0.6787, 0.5658, 0.75, 0.5658, 0.75, 0.5787, 0.75, 0.5787, 0.75, 0.561, 0.75, 0.5658, 0.75, 0.5658, 0.75, 0.5562, 0.75, 0.5545, 0.75, 0.5529, 0.75, 0.5529, 0.75, 0.5545, 0.75, 0.5562, 0.75, 0.5562, 0.75, 0.561, 0.75, 0.5562, 0.75, 0.5562, 0.75, 0.5658, 0.75, 0.5787, 0.6787, 0.5787, 0.6787, 0.5787, 0.6787, 0.5787, 0.6787, 0.5787, 0.6787, 0.5787, 0.6787, 0.5787, 0.6787, 0.5787, 0.6787])
me_cube.materials.append(mat_material)
me_cube.use_mirror_vertex_groups = False
me_cube.update()
me_cube_001 = bpy.data.meshes.new('Cube.001')
me_cube_001.from_pydata([(-1.0, -1.0, -1.0), (-1.0, -1.0, 1.0), (-1.0, 1.0, -1.0), (-1.0, 1.0, 1.0), (1.0, -1.0, -1.0), (1.0, -1.0, 1.0), (1.0, 1.0, -1.0), (1.0, 1.0, 1.0)], [], [(0, 1, 3, 2), (2, 3, 7, 6), (6, 7, 5, 4), (4, 5, 1, 0), (2, 6, 4, 0), (7, 3, 1, 5)])
_uv = me_cube_001.uv_layers.new(name='UVMap')
_uv.uv.foreach_set('vector', [0.375, 0.0, 0.625, 0.0, 0.625, 0.25, 0.375, 0.25, 0.375, 0.25, 0.625, 0.25, 0.625, 0.5, 0.375, 0.5, 0.375, 0.5, 0.625, 0.5, 0.625, 0.75, 0.375, 0.75, 0.375, 0.75, 0.625, 0.75, 0.625, 1.0, 0.375, 1.0, 0.125, 0.5, 0.375, 0.5, 0.375, 0.75, 0.125, 0.75, 0.625, 0.5, 0.875, 0.5, 0.875, 0.75, 0.625, 0.75])
me_cube_001.update()

# ---- objects
ob_character = bpy.data.objects.new('Character', me_cube)
ob_cube_001 = bpy.data.objects.new('Cube.001', me_cube_001)

# ---- transforms, parenting, visibility, modifiers, constraints
ob_character.location = (0.0, 0.0, 0.0)
ob_character.scale = (0.3, 1.0, 1.0)
ob_character.lock_rotations_4d = False
ob_character.empty_display_type = 'ARROWS'
ob_character.lineart.crease_threshold = 0.0
_m = ob_character.modifiers.new('Mirror', 'MIRROR')
_m.use_axis = (False, True, False)
_m.use_clip = True
_m.merge_threshold = 0.01
_m = ob_character.modifiers.new('Auto Smooth', 'NODES')
_m.node_group = ng_auto_smooth
_gi = [s.identifier for s in ng_auto_smooth.interface.items_tree if s.item_type == 'SOCKET' and s.in_out == 'INPUT']
_m[_gi[1]] = 0.5236  # Angle
ob_cube_001.location = (0.0, 1.299, 0.4)
ob_cube_001.scale = (0.375, 0.375, 0.375)

# ---- collection membership
col_collection.objects.link(ob_character)
col_collection.objects.link(ob_cube_001)

# ---- scene / render settings (as saved in the file)
scene.frame_start = 1; scene.frame_end = 250; scene.frame_set(1)
scene.render.engine = 'BLENDER_EEVEE_NEXT'
scene.cycles.sampling_pattern = 'TABULATED_SOBOL'
scene.view_settings.view_transform = 'Filmic'
bpy.context.view_layer.update()

# ---- added for rendering (the .blend has no active camera and no usable light): camera, sun
cam_auto = bpy.data.cameras.new('AutoCamera')
cam_auto.lens = 50.0
cam_auto.sensor_width = 36.0
cam_auto.clip_end = 1000.0
ob_auto_camera = bpy.data.objects.new('AutoCamera', cam_auto)
scene.collection.objects.link(ob_auto_camera)
ob_auto_camera.location = (2.87794, -3.00511, 3.15558)
ob_auto_camera.rotation_euler = (1.09748, -7.21219e-08, 0.694738)
scene.camera = ob_auto_camera
light_auto_sun = bpy.data.lights.new('AutoSun', 'SUN')
light_auto_sun.energy = 3.0
light_auto_sun.angle = 0.0523599
ob_auto_sun = bpy.data.objects.new('AutoSun', light_auto_sun)
scene.collection.objects.link(ob_auto_sun)
ob_auto_sun.rotation_euler = (0.872665, 0.174533, 0.523599)
bpy.context.view_layer.update()
